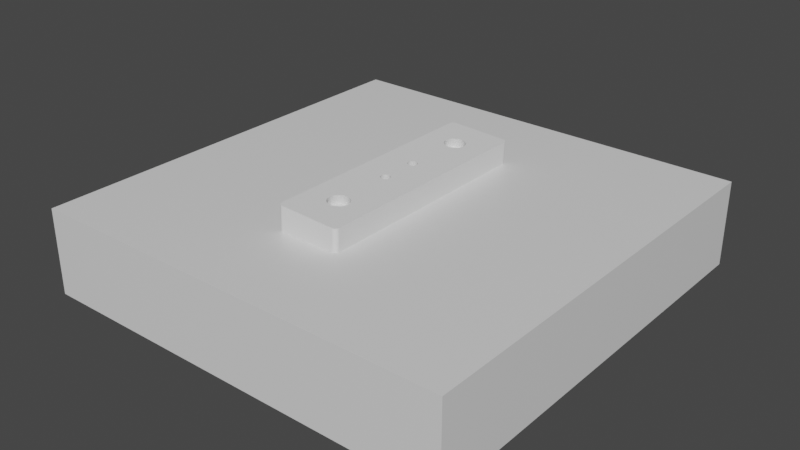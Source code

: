 # Source: K552-piece-m2.5.blend  (saved by Blender 2.93.21; exported with 4.5.12 LTS)
import bpy
from mathutils import Matrix  # noqa: F401  (used for matrix-valued properties, if any)

bpy.ops.wm.read_factory_settings(use_empty=True)
scene = bpy.context.scene
scene.name = 'Scene'

# ---- collections
col_collection = bpy.data.collections.new('Collection'); scene.collection.children.link(col_collection)

# ---- materials (node trees are filled in below, after node groups)
mat_material = bpy.data.materials.new('Material')
mat_material.alpha_threshold = 0.0
mat_material.use_transparent_shadow = False
mat_material.line_color = (0.0, 0.0, 0.0, 1.0)

# ---- material node trees
mat_material.use_nodes = True; mat_material.node_tree.nodes.clear()
_N = mat_material.node_tree.nodes; _L = mat_material.node_tree.links
n0 = _N.new('ShaderNodeOutputMaterial'); n0.name = 'Material Output'; n0.location = (300, 300)
n1 = _N.new('ShaderNodeBsdfPrincipled'); n1.name = 'Principled BSDF'; n1.location = (10, 300)
n1.distribution = 'GGX'
n1.subsurface_method = 'BURLEY'
n1.inputs[2].default_value = 0.4
n1.inputs[3].default_value = 1.45
n1.inputs[27].default_value = (0.0, 0.0, 0.0, 1.0)
n1.inputs[28].default_value = 1.0
_L.new(n1.outputs[0], n0.inputs[0])
n0.is_active_output = True

# ---- world
world_world = bpy.data.worlds.new('World'); scene.world = world_world
world_world.use_nodes = True; world_world.node_tree.nodes.clear()
_N = world_world.node_tree.nodes; _L = world_world.node_tree.links
n0 = _N.new('ShaderNodeOutputWorld'); n0.name = 'World Output'; n0.location = (300, 300)
n1 = _N.new('ShaderNodeBackground'); n1.name = 'Background'; n1.location = (10, 300)
n1.inputs[0].default_value = (0.05088, 0.05088, 0.05088, 1.0)
_L.new(n1.outputs[0], n0.inputs[0])
n0.is_active_output = True
world_world.color = (0.05088, 0.05088, 0.05088)
world_world.use_sun_shadow = False
world_world.sun_shadow_jitter_overblur = 0.0

# ---- meshes
me_cube = bpy.data.meshes.new('Cube')
me_cube.from_pydata([(1.0, 1.0, 0.0), (1.0, 1.0, -2.0), (1.0, -1.0, 0.0), (1.0, -1.0, -2.0), (-1.0, 1.0, 0.0), (-1.0, 1.0, -2.0), (-1.0, -1.0, 0.0), (-1.0, -1.0, -2.0)], [], [(0, 4, 6, 2), (3, 2, 6, 7), (7, 6, 4, 5), (5, 1, 3, 7), (1, 0, 2, 3), (5, 4, 0, 1)])
_uv = me_cube.uv_layers.new(name='UVMap')
_uv.uv.foreach_set('vector', [0.625, 0.5, 0.875, 0.5, 0.875, 0.75, 0.625, 0.75, 0.375, 0.75, 0.625, 0.75, 0.625, 1.0, 0.375, 1.0, 0.375, 0.0, 0.625, 0.0, 0.625, 0.25, 0.375, 0.25, 0.125, 0.5, 0.375, 0.5, 0.375, 0.75, 0.125, 0.75, 0.375, 0.5, 0.625, 0.5, 0.625, 0.75, 0.375, 0.75, 0.375, 0.25, 0.625, 0.25, 0.625, 0.5, 0.375, 0.5])
me_cube.materials.append(mat_material)
me_cube.use_remesh_preserve_volume = False
me_cube.use_remesh_preserve_attributes = False
me_cube.use_mirror_vertex_groups = False
me_cube.update()
me_cube_003 = bpy.data.meshes.new('Cube.003')
me_cube_003.from_pydata([(7.149, 6.95, 3.138), (7.149, -6.95, 3.138), (7.149, -6.95, -0.8617), (7.149, 6.95, -0.8617), (9.049, -6.95, -0.8617), (9.049, 6.95, -0.8617), (-0.3506, 21.04, 0.7383), (0.1371, 20.99, 0.7383), (0.6061, 20.85, 0.7383), (1.038, 20.62, 0.7383), (1.417, 20.31, 0.7383), (1.728, 19.93, 0.7383), (1.959, 19.5, 0.7383), (2.101, 19.03, 0.7383), (2.149, 18.54, 0.7383), (2.101, 18.05, 0.7383), (1.959, 17.58, 0.7383), (1.728, 17.15, 0.7383), (1.417, 16.77, 0.7383), (1.038, 16.46, 0.7383), (0.6061, 16.23, 0.7383), (0.1371, 16.09, 0.7383), (-0.3506, 16.04, 0.7383), (-0.8383, 16.09, 0.7383), (-1.307, 16.23, 0.7383), (-1.74, 16.46, 0.7383), (-2.118, 16.77, 0.7383), (-2.429, 17.15, 0.7383), (-2.66, 17.58, 0.7383), (-2.803, 18.05, 0.7383), (-2.851, 18.54, 0.7383), (-2.803, 19.03, 0.7383), (-2.66, 19.5, 0.7383), (-2.429, 19.93, 0.7383), (-2.118, 20.31, 0.7383), (-1.74, 20.62, 0.7383), (-1.307, 20.85, 0.7383), (-0.8383, 20.99, 0.7383), (-0.3506, -16.04, 0.7383), (0.1371, -16.09, 0.7383), (0.6061, -16.23, 0.7383), (1.038, -16.46, 0.7383), (1.417, -16.77, 0.7383), (1.728, -17.15, 0.7383), (1.959, -17.58, 0.7383), (2.101, -18.05, 0.7383), (2.149, -18.54, 0.7383), (2.101, -19.03, 0.7383), (1.959, -19.5, 0.7383), (1.728, -19.93, 0.7383), (1.417, -20.31, 0.7383), (1.038, -20.62, 0.7383), (0.6061, -20.85, 0.7383), (0.1371, -20.99, 0.7383), (-0.3506, -21.04, 0.7383), (-0.8383, -20.99, 0.7383), (-1.307, -20.85, 0.7383), (-1.74, -20.62, 0.7383), (-2.118, -20.31, 0.7383), (-2.429, -19.93, 0.7383), (-2.66, -19.5, 0.7383), (-2.803, -19.03, 0.7383), (-2.851, -18.54, 0.7383), (-2.803, -18.05, 0.7383), (-2.66, -17.58, 0.7383), (-2.429, -17.15, 0.7383), (-2.118, -16.77, 0.7383), (-1.74, -16.46, 0.7383), (-1.307, -16.23, 0.7383), (-0.8383, -16.09, 0.7383), (-0.3506, 20.94, -0.7117), (0.1176, 20.89, -0.7117), (0.5678, 20.76, -0.7117), (0.9828, 20.54, -0.7117), (1.346, 20.24, -0.7117), (1.645, 19.87, -0.7117), (1.867, 19.46, -0.7117), (2.003, 19.01, -0.7117), (2.049, 18.54, -0.7117), (2.003, 18.07, -0.7117), (1.867, 17.62, -0.7117), (1.645, 17.21, -0.7117), (1.346, 16.84, -0.7117), (0.9828, 16.54, -0.7117), (0.5678, 16.32, -0.7117), (0.1176, 16.19, -0.7117), (-0.3506, 16.14, -0.7117), (-0.8188, 16.19, -0.7117), (-1.269, 16.32, -0.7117), (-1.684, 16.54, -0.7117), (-2.048, 16.84, -0.7117), (-2.346, 17.21, -0.7117), (-2.568, 17.62, -0.7117), (-2.704, 18.07, -0.7117), (-2.751, 18.54, -0.7117), (-2.704, 19.01, -0.7117), (-2.568, 19.46, -0.7117), (-2.346, 19.87, -0.7117), (-2.048, 20.24, -0.7117), (-1.684, 20.54, -0.7117), (-1.269, 20.76, -0.7117), (-0.8188, 20.89, -0.7117), (-0.3506, -16.14, -0.7117), (0.1176, -16.19, -0.7117), (0.5678, -16.32, -0.7117), (0.9828, -16.54, -0.7117), (1.346, -16.84, -0.7117), (1.645, -17.21, -0.7117), (1.867, -17.62, -0.7117), (2.003, -18.07, -0.7117), (2.049, -18.54, -0.7117), (2.003, -19.01, -0.7117), (1.867, -19.46, -0.7117), (1.645, -19.87, -0.7117), (1.346, -20.24, -0.7117), (0.9828, -20.54, -0.7117), (0.5678, -20.76, -0.7117), (0.1176, -20.89, -0.7117), (-0.3506, -20.94, -0.7117), (-0.8188, -20.89, -0.7117), (-1.269, -20.76, -0.7117), (-1.684, -20.54, -0.7117), (-2.048, -20.24, -0.7117), (-2.346, -19.87, -0.7117), (-2.568, -19.46, -0.7117), (-2.704, -19.01, -0.7117), (-2.751, -18.54, -0.7117), (-2.704, -18.07, -0.7117), (-2.568, -17.62, -0.7117), (-2.346, -17.21, -0.7117), (-2.048, -16.84, -0.7117), (-1.684, -16.54, -0.7117), (-1.269, -16.32, -0.7117), (-0.8188, -16.19, -0.7117), (0.7101, 17.48, -0.7117), (0.7101, 17.48, 0.7383), (-1.822, 18.25, 0.7383), (-1.851, 18.54, 0.7383), (-1.736, 17.97, 0.7383), (-1.822, 18.83, 0.7383), (-1.598, 19.37, 0.7383), (-1.411, 17.48, 0.7383), (-1.411, 19.6, 0.7383), (0.4827, 17.29, -0.7117), (0.4827, 17.29, 0.7383), (-1.598, 17.71, 0.7383), (-1.736, 19.11, 0.7383), (0.2234, 17.15, -0.7117), (0.2234, 17.15, 0.7383), (0.8966, 17.71, 0.7383), (-0.05797, 17.07, -0.7117), (-0.05797, 17.07, 0.7383), (0.7101, 19.6, 0.7383), (0.8966, 19.37, 0.7383), (1.035, 17.97, 0.7383), (1.035, 19.11, 0.7383), (1.149, 18.54, 0.7383), (1.121, 18.25, 0.7383), (1.121, 18.83, 0.7383), (-0.3506, 17.04, -0.7117), (-0.3506, 17.04, 0.7383), (-0.6432, 17.07, -0.7117), (-0.6432, 17.07, 0.7383), (0.4827, 19.79, 0.7383), (0.2234, 19.93, 0.7383), (-0.9246, 17.15, -0.7117), (-0.9246, 17.15, 0.7383), (-1.184, 17.29, -0.7117), (-1.184, 17.29, 0.7383), (-1.184, 19.79, 0.7383), (-0.6432, 20.01, 0.7383), (-0.05797, 20.01, 0.7383), (-0.3506, 20.04, 0.7383), (-0.9246, 19.93, 0.7383), (-1.411, 17.48, -0.7117), (0.2234, 19.93, -0.7117), (0.7101, 19.6, -0.7117), (0.4827, 19.79, -0.7117), (1.035, 19.11, -0.7117), (1.149, 18.54, -0.7117), (-1.598, 17.71, -0.7117), (1.121, 18.83, -0.7117), (1.035, 17.97, -0.7117), (1.121, 18.25, -0.7117), (0.8966, 19.37, -0.7117), (-1.736, 17.97, -0.7117), (-0.05797, 20.01, -0.7117), (-1.822, 18.25, -0.7117), (-0.3506, 20.04, -0.7117), (0.8966, 17.71, -0.7117), (-1.851, 18.54, -0.7117), (-1.822, 18.83, -0.7117), (-0.6432, 20.01, -0.7117), (-1.736, 19.11, -0.7117), (-1.598, 19.37, -0.7117), (-1.411, 19.6, -0.7117), (-0.9246, 19.93, -0.7117), (-1.184, 19.79, -0.7117), (0.7101, -19.6, -0.7117), (0.7101, -19.6, 0.7383), (-1.822, -18.83, 0.7383), (-1.851, -18.54, 0.7383), (-1.736, -19.11, 0.7383), (-1.822, -18.25, 0.7383), (-1.598, -17.71, 0.7383), (-1.411, -19.6, 0.7383), (-1.411, -17.48, 0.7383), (-1.598, -19.37, 0.7383), (0.4827, -19.79, -0.7117), (0.4827, -19.79, 0.7383), (-1.736, -17.97, 0.7383), (0.2234, -19.93, -0.7117), (0.2234, -19.93, 0.7383), (0.8966, -19.37, 0.7383), (0.7101, -17.48, 0.7383), (0.8966, -17.71, 0.7383), (1.035, -19.11, 0.7383), (1.035, -17.97, 0.7383), (1.149, -18.54, 0.7383), (1.121, -18.83, 0.7383), (1.121, -18.25, 0.7383), (-0.05797, -20.01, -0.7117), (-0.05797, -20.01, 0.7383), (-0.3506, -20.04, -0.7117), (-0.3506, -20.04, 0.7383), (-0.6432, -20.01, 0.7383), (0.4827, -17.29, 0.7383), (0.2234, -17.15, 0.7383), (-0.6432, -20.01, -0.7117), (-0.9246, -19.93, -0.7117), (-0.9246, -19.93, 0.7383), (-1.184, -19.79, 0.7383), (-1.184, -17.29, 0.7383), (-0.6432, -17.07, 0.7383), (-0.05797, -17.07, 0.7383), (-0.3506, -17.04, 0.7383), (-0.9246, -17.15, 0.7383), (-1.184, -19.79, -0.7117), (0.2234, -17.15, -0.7117), (0.7101, -17.48, -0.7117), (-1.411, -19.6, -0.7117), (0.4827, -17.29, -0.7117), (1.035, -17.97, -0.7117), (1.149, -18.54, -0.7117), (1.121, -18.25, -0.7117), (1.035, -19.11, -0.7117), (1.121, -18.83, -0.7117), (0.8966, -17.71, -0.7117), (-1.598, -19.37, -0.7117), (-0.05797, -17.07, -0.7117), (-1.736, -19.11, -0.7117), (-0.3506, -17.04, -0.7117), (0.8966, -19.37, -0.7117), (-1.822, -18.83, -0.7117), (-1.851, -18.54, -0.7117), (-0.6432, -17.07, -0.7117), (-1.822, -18.25, -0.7117), (-1.736, -17.97, -0.7117), (-1.411, -17.48, -0.7117), (-1.598, -17.71, -0.7117), (-0.9246, -17.15, -0.7117), (-1.184, -17.29, -0.7117), (-1.233, 4.174, 0.6883), (-1.251, 4.35, 0.6883), (-1.233, 4.526, 0.6883), (-1.233, -4.526, 0.6883), (-1.251, -4.35, 0.6883), (-1.233, -4.174, 0.6883), (-7.851, 26.41, 2.536), (2.887, -16.38, 2.968), (3.483, 17.78, 2.991), (-4.0, 17.81, 2.691), (-2.439, -21.67, 2.754), (7.139, -26.09, 3.138), (3.255, -17.05, 2.982), (3.255, 17.05, 2.982), (-0.3506, 22.35, 2.838), (-2.999, -21.19, 2.731), (-4.069, 18.54, 2.688), (-6.472, -27.5, 2.592), (0.3967, 22.3, 2.868), (2.887, 16.38, 2.968), (3.483, -17.78, 2.991), (-4.0, 19.27, 2.691), (-3.455, -20.61, 2.713), (1.122, 22.1, 2.897), (2.394, 15.8, 2.948), (3.56, -18.54, 2.995), (-3.793, 19.97, 2.699), (-3.793, -19.97, 2.699), (1.797, 21.75, 2.924), (1.797, 15.33, 2.924), (3.483, -19.3, 2.991), (-3.455, 20.61, 2.713), (-4.0, -19.27, 2.691), (2.394, 21.28, 2.948), (1.122, 14.98, 2.897), (3.255, -20.03, 2.982), (-2.999, 21.19, 2.731), (-4.069, -18.54, 2.688), (2.887, 20.7, 2.968), (0.3967, 14.78, 2.868), (-2.439, 21.67, 2.754), (2.887, -20.7, 2.968), (-4.0, -17.81, 2.691), (3.255, 20.03, 2.982), (-1.796, 22.03, 2.78), (2.394, -21.28, 2.948), (-0.3506, 14.73, 2.838), (-3.793, -17.11, 2.699), (3.483, 19.3, 2.991), (-1.091, 22.26, 2.808), (1.797, -21.75, 2.924), (-1.091, 14.82, 2.808), (-3.455, -16.47, 2.713), (3.56, 18.54, 2.995), (1.122, -22.1, 2.897), (-1.796, 15.05, 2.78), (-0.3506, -14.73, 2.838), (-2.999, -15.89, 2.731), (-2.439, 15.41, 2.754), (0.3967, -14.78, 2.868), (0.3967, -22.3, 2.868), (-2.439, -15.41, 2.754), (1.122, -14.98, 2.897), (-2.999, 15.89, 2.731), (-1.796, -15.05, 2.78), (-0.3506, -22.35, 2.838), (1.797, -15.33, 2.924), (-3.455, 16.47, 2.713), (-1.091, -14.82, 2.808), (-1.091, -22.26, 2.808), (2.394, -15.8, 2.948), (-3.793, 17.11, 2.699), (-1.796, -22.03, 2.78), (-7.851, -26.5, 2.536), (-6.851, -27.5, 2.576), (-7.838, -26.66, 2.537), (-7.802, -26.81, 2.538), (-7.742, -26.95, 2.541), (-7.66, -27.09, 2.544), (-7.558, -27.21, 2.548), (-7.438, -27.31, 2.553), (-7.305, -27.39, 2.558), (-7.16, -27.45, 2.564), (-7.007, -27.49, 2.57), (-6.851, 27.5, 2.576), (-7.851, 26.5, 2.536), (-7.007, 27.49, 2.57), (-7.16, 27.45, 2.564), (-7.305, 27.39, 2.558), (-7.438, 27.31, 2.553), (-7.558, 27.21, 2.548), (-7.66, 27.09, 2.544), (-7.742, 26.95, 2.541), (-7.802, 26.81, 2.538), (-7.838, 26.66, 2.537), (7.141, 26.48, 3.138), (6.14, 27.48, 3.098), (6.532, 26.69, 3.114), (7.14, 26.48, 3.138), (7.128, 26.64, 3.138), (7.092, 26.79, 3.136), (7.031, 26.94, 3.134), (6.949, 27.07, 3.131), (6.847, 27.19, 3.127), (6.728, 27.29, 3.122), (6.594, 27.37, 3.116), (6.449, 27.43, 3.111), (6.297, 27.47, 3.104), (6.142, -27.49, 3.098), (7.142, -26.49, 3.138), (7.14, -26.49, 3.138), (6.298, -27.48, 3.104), (6.451, -27.44, 3.111), (6.596, -27.38, 3.116), (6.729, -27.3, 3.122), (6.849, -27.2, 3.127), (6.951, -27.08, 3.131), (7.033, -26.95, 3.134), (7.093, -26.8, 3.136), (7.129, -26.65, 3.138), (8.347, 6.95, 3.138), (8.948, 6.95, 2.89), (8.406, 6.95, 3.135), (8.468, 6.95, 3.126), (8.534, 6.95, 3.111), (8.602, 6.95, 3.091), (8.669, 6.95, 3.065), (8.735, 6.95, 3.036), (8.797, 6.95, 3.002), (8.854, 6.95, 2.966), (8.905, 6.95, 2.928), (8.948, -6.95, 2.89), (8.347, -6.95, 3.138), (8.905, -6.95, 2.928), (8.854, -6.95, 2.966), (8.797, -6.95, 3.002), (8.735, -6.95, 3.036), (8.669, -6.95, 3.065), (8.602, -6.95, 3.091), (8.534, -6.95, 3.111), (8.468, -6.95, 3.126), (8.406, -6.95, 3.135), (9.049, 6.95, 2.436), (8.964, 6.95, 2.869), (8.979, 6.95, 2.841), (8.994, 6.95, 2.805), (9.008, 6.95, 2.763), (9.02, 6.95, 2.715), (9.03, 6.95, 2.662), (9.038, 6.95, 2.607), (9.044, 6.95, 2.55), (9.048, 6.95, 2.492), (9.049, -6.95, 2.436), (9.048, -6.95, 2.492), (9.044, -6.95, 2.55), (9.038, -6.95, 2.607), (9.03, -6.95, 2.662), (9.02, -6.95, 2.715), (9.008, -6.95, 2.763), (8.994, -6.95, 2.805), (8.979, -6.95, 2.841), (8.964, -6.95, 2.869), (-6.851, 27.5, -2.716), (-1.269, 16.32, -2.716), (6.149, 27.5, -2.716), (-1.269, -16.32, -2.716), (2.003, -19.01, -2.716), (-2.048, 16.84, -2.716), (7.149, -25.54, -2.716), (-1.684, 16.54, -2.716), (2.049, -18.54, -2.716), (7.149, -26.5, -2.716), (-1.684, -16.54, -2.716), (-6.851, -27.5, -2.716), (6.306, 27.49, -2.716), (7.149, 26.5, -2.716), (-2.346, 17.21, -2.716), (-0.8188, -16.19, -2.716), (1.867, -19.46, -2.716), (-7.007, -27.49, -2.716), (-1.233, 4.174, -2.716), (7.149, 24.86, -2.716), (7.149, 22.39, -2.716), (6.458, 27.45, -2.716), (-2.568, 17.62, -2.716), (1.645, -19.87, -2.716), (-1.251, 4.35, -2.716), (-7.16, -27.45, -2.716), (-0.3506, -16.14, -2.716), (-0.3719, -16.14, -2.716), (0.1176, 20.89, -2.716), (6.603, 27.39, -2.716), (-2.704, 18.07, -2.716), (-0.3506, 20.94, -2.716), (-1.233, 4.526, -2.716), (1.346, -20.24, -2.716), (0.5678, 20.76, -2.716), (-7.305, -27.39, -2.716), (6.737, 27.31, -2.716), (-2.751, 18.54, -2.716), (0.9828, 20.54, -2.716), (0.9828, -20.54, -2.716), (-7.438, -27.31, -2.716), (6.856, 27.21, -2.716), (-2.704, 19.01, -2.716), (1.346, 20.24, -2.716), (0.5678, -20.76, -2.716), (-7.558, -27.21, -2.716), (-2.568, 19.46, -2.716), (6.958, 27.09, -2.716), (1.645, 19.87, -2.716), (-2.346, 19.87, -2.716), (0.1176, -20.89, -2.716), (-7.66, -27.09, -2.716), (7.04, 26.95, -2.716), (1.857, 19.48, -2.716), (1.867, 19.46, -2.716), (-2.048, 20.24, -2.716), (-0.3506, -20.94, -2.716), (-7.742, -26.95, -2.716), (2.003, 19.01, -2.716), (7.1, 26.81, -2.716), (-1.684, 20.54, -2.716), (-0.8188, -20.89, -2.716), (-7.802, -26.81, -2.716), (2.049, 18.54, -2.716), (7.137, 26.66, -2.716), (-1.269, 20.76, -2.716), (-7.838, -26.66, -2.716), (2.003, 18.07, -2.716), (-1.269, -20.76, -2.716), (-1.233, -4.526, -2.716), (-0.8188, 20.89, -2.716), (1.867, 17.62, -2.716), (-7.851, -26.5, -2.716), (-1.684, -20.54, -2.716), (-7.851, 26.5, -2.716), (-1.251, -4.35, -2.716), (1.645, 17.21, -2.716), (7.137, -26.66, -2.716), (-7.838, 26.66, -2.716), (-1.233, -4.174, -2.716), (1.346, 16.84, -2.716), (0.1176, -16.19, -2.716), (-2.048, -20.24, -2.716), (7.1, -26.81, -2.716), (-7.802, 26.81, -2.716), (0.9828, 16.54, -2.716), (0.5678, -16.32, -2.716), (-2.346, -19.87, -2.716), (7.04, -26.95, -2.716), (0.5678, 16.32, -2.716), (-7.742, 26.95, -2.716), (0.9828, -16.54, -2.716), (-2.568, -19.46, -2.716), (0.1176, 16.19, -2.716), (6.958, -27.09, -2.716), (-7.66, 27.09, -2.716), (1.346, -16.84, -2.716), (-2.704, -19.01, -2.716), (-0.3293, 16.14, -2.716), (-0.3506, 16.14, -2.716), (6.856, -27.21, -2.716), (1.645, -17.21, -2.716), (-7.558, 27.21, -2.716), (-0.8188, 16.19, -2.716), (-2.751, -18.54, -2.716), (6.737, -27.31, -2.716), (1.867, -17.62, -2.716), (-7.438, 27.31, -2.716), (-2.704, -18.07, -2.716), (2.003, -18.07, -2.716), (6.603, -27.39, -2.716), (-7.305, 27.39, -2.716), (-2.568, -17.62, -2.716), (6.458, -27.45, -2.716), (-7.16, 27.45, -2.716), (-2.346, -17.21, -2.716), (6.306, -27.49, -2.716), (-7.007, 27.49, -2.716), (-2.048, -16.84, -2.716), (6.149, -27.5, -2.716), (-7.851, -22.61, -2.716), (-0.1467, 5.45, 0.8421), (-0.3613, 5.429, 0.8421), (-0.5677, 5.366, 0.8421), (-0.7579, 5.265, 0.8421), (-0.9246, 5.128, 0.8421), (-1.061, 4.961, 0.8421), (-1.163, 4.771, 0.8421), (-1.226, 4.565, 0.8421), (-1.247, 4.35, 0.8421), (-1.226, 4.135, 0.8421), (-1.163, 3.929, 0.8421), (-1.061, 3.739, 0.8421), (-0.9246, 3.572, 0.8421), (-0.7579, 3.435, 0.8421), (-0.5677, 3.334, 0.8421), (-0.3613, 3.271, 0.8421), (-0.1467, 3.25, 0.8421), (0.06785, 3.271, 0.8421), (0.2742, 3.334, 0.8421), (0.4644, 3.435, 0.8421), (0.6311, 3.572, 0.8421), (0.7679, 3.739, 0.8421), (0.8695, 3.929, 0.8421), (0.9321, 4.135, 0.8421), (0.9533, 4.35, 0.8421), (0.9321, 4.565, 0.8421), (0.8695, 4.771, 0.8421), (0.7679, 4.961, 0.8421), (0.6311, 5.128, 0.8421), (0.4644, 5.265, 0.8421), (0.2742, 5.366, 0.8421), (0.06785, 5.429, 0.8421), (-1.061, 3.739, -2.716), (0.2742, 3.334, -2.716), (-0.9246, 3.572, -2.716), (-1.228, 4.156, 0.6883), (-1.228, 4.156, -2.716), (-1.163, 3.929, -2.716), (-1.228, 4.544, 0.6883), (-0.7579, 3.435, -2.716), (-1.228, 4.544, -2.716), (0.7679, 3.739, -2.716), (0.6311, 3.572, -2.716), (0.9533, 4.35, -2.716), (-0.3613, 3.271, -2.716), (0.9321, 4.565, -2.716), (0.9321, 4.135, -2.716), (0.8695, 4.771, -2.716), (0.8695, 3.929, -2.716), (-0.5677, 3.334, -2.716), (-0.3613, 5.429, -2.716), (-0.3553, 5.429, -2.716), (0.7679, 4.961, -2.716), (-0.5677, 5.366, -2.716), (-1.247, 4.35, 0.6883), (-0.1467, 3.25, -2.716), (0.6311, 5.128, -2.716), (0.4644, 5.265, -2.716), (0.06785, 3.271, -2.716), (-1.226, 4.135, -2.716), (-1.226, 4.565, -2.716), (0.2742, 5.366, -2.716), (0.4644, 3.435, -2.716), (-1.163, 4.771, -2.716), (0.06785, 5.429, -2.716), (-1.061, 4.961, -2.716), (-0.3503, 5.43, -2.716), (-0.9246, 5.128, -2.716), (-0.1467, 5.45, -2.716), (-0.7579, 5.265, -2.716), (-0.1467, -3.25, 0.8421), (-0.3613, -3.271, 0.8421), (-0.5677, -3.334, 0.8421), (-0.7579, -3.435, 0.8421), (-0.9246, -3.572, 0.8421), (-1.061, -3.739, 0.8421), (-1.163, -3.929, 0.8421), (-1.226, -4.135, 0.8421), (-1.247, -4.35, 0.8421), (-1.226, -4.565, 0.8421), (-1.163, -4.771, 0.8421), (-1.061, -4.961, 0.8421), (-0.9246, -5.128, 0.8421), (-0.7579, -5.265, 0.8421), (-0.5677, -5.366, 0.8421), (-0.3613, -5.429, 0.8421), (-0.1467, -5.45, 0.8421), (0.06785, -5.429, 0.8421), (0.2742, -5.366, 0.8421), (0.4644, -5.265, 0.8421), (0.6311, -5.128, 0.8421), (0.7679, -4.961, 0.8421), (0.8695, -4.771, 0.8421), (0.9321, -4.565, 0.8421), (0.9533, -4.35, 0.8421), (0.9321, -4.135, 0.8421), (0.8695, -3.929, 0.8421), (0.7679, -3.739, 0.8421), (0.6311, -3.572, 0.8421), (0.4644, -3.435, 0.8421), (0.2742, -3.334, 0.8421), (0.06785, -3.271, 0.8421), (-1.061, -4.961, -2.716), (-1.228, -4.544, 0.6883), (-1.061, -3.739, -2.716), (-1.228, -4.544, -2.716), (0.2742, -5.366, -2.716), (-0.9246, -5.128, -2.716), (-1.228, -4.156, 0.6883), (-1.163, -3.929, -2.716), (-1.228, -4.156, -2.716), (-0.7579, -5.265, -2.716), (0.4644, -5.265, -2.716), (-0.7579, -3.435, -2.716), (-0.5677, -5.366, -2.716), (-0.3613, -5.429, -2.716), (-0.3557, -5.429, -2.716), (0.6311, -5.128, -2.716), (-1.247, -4.35, 0.6883), (-0.3506, -5.43, -2.716), (-0.5677, -3.334, -2.716), (-0.1467, -5.45, -2.716), (-1.226, -4.135, -2.716), (-0.9246, -3.572, -2.716), (0.6311, -3.572, -2.716), (0.7679, -4.961, -2.716), (0.8695, -3.929, -2.716), (0.7679, -3.739, -2.716), (0.9321, -4.135, -2.716), (0.9533, -4.35, -2.716), (0.9321, -4.565, -2.716), (0.06785, -5.429, -2.716), (0.8695, -4.771, -2.716), (-0.3613, -3.271, -2.716), (-1.163, -4.771, -2.716), (-0.1467, -3.25, -2.716), (-1.226, -4.565, -2.716), (0.06785, -3.271, -2.716), (0.4644, -3.435, -2.716), (0.2742, -3.334, -2.716)], [], [(347, 268, 298, 302, 306, 311, 276, 280, 285, 290, 295, 359, 358, 346, 348, 349, 350, 351, 352, 353, 354, 355, 356), (346, 358, 426, 424), (357, 0, 3, 2, 1, 371, 433, 430, 444, 443, 437), (371, 1, 0, 357, 360, 273, 372), (273, 307, 312, 316, 322, 327, 331, 334, 272, 279, 370, 372), (336, 279, 272, 277, 284, 289, 294, 299, 304, 309, 314, 319, 323, 326, 330, 318, 321, 324, 328, 332, 269, 274, 282, 287, 292, 297, 303, 307, 273, 360, 359, 295, 300, 305, 310, 315, 270, 275, 281, 286, 291, 296, 301, 308, 313, 317, 320, 325, 329, 333, 271, 278, 283, 288, 293, 298, 268, 335, 337, 338, 339, 340, 341, 342, 343, 344, 345), (2, 3, 5, 4), (0, 1, 394, 382), (414, 4, 5, 404), (276, 6, 7, 280), (280, 7, 8, 285), (8, 9, 290, 285), (9, 10, 295, 290), (295, 10, 11, 300), (300, 11, 12, 305), (12, 13, 310, 305), (13, 14, 315, 310), (14, 15, 270, 315), (15, 16, 275, 270), (275, 16, 17, 281), (281, 17, 18, 286), (286, 18, 19, 291), (291, 19, 20, 296), (20, 21, 301, 296), (21, 22, 308, 301), (22, 23, 313, 308), (23, 24, 317, 313), (24, 25, 320, 317), (320, 25, 26, 325), (26, 27, 329, 325), (27, 28, 333, 329), (28, 29, 271, 333), (29, 30, 278, 271), (278, 30, 31, 283), (283, 31, 32, 288), (32, 33, 293, 288), (33, 34, 298, 293), (34, 35, 302, 298), (35, 36, 306, 302), (36, 37, 311, 306), (37, 6, 276, 311), (14, 13, 12, 11, 10, 9, 8, 7, 6, 37, 36, 35, 34, 33, 32, 31, 30, 29, 28, 27, 145, 138, 136, 137, 139, 146, 140, 142, 169, 173, 170, 172, 171, 164, 163, 152, 153, 155, 158, 156), (141, 145, 27, 26, 25, 24, 23, 22, 21, 20, 19, 18, 17, 16, 15, 14, 156, 157, 154, 149, 135, 144, 148, 151, 160, 162, 166, 168), (318, 38, 39, 321), (321, 39, 40, 324), (40, 41, 328, 324), (41, 42, 332, 328), (332, 42, 43, 269), (269, 43, 44, 274), (44, 45, 282, 274), (45, 46, 287, 282), (46, 47, 292, 287), (47, 48, 297, 292), (297, 48, 49, 303), (303, 49, 50, 307), (307, 50, 51, 312), (312, 51, 52, 316), (52, 53, 322, 316), (53, 54, 327, 322), (54, 55, 331, 327), (55, 56, 334, 331), (334, 56, 57, 272), (272, 57, 58, 277), (58, 59, 284, 277), (59, 60, 289, 284), (60, 61, 294, 289), (61, 62, 299, 294), (299, 62, 63, 304), (304, 63, 64, 309), (64, 65, 314, 309), (65, 66, 319, 314), (66, 67, 323, 319), (67, 68, 326, 323), (68, 69, 330, 326), (69, 38, 318, 330), (46, 45, 44, 43, 42, 41, 40, 39, 38, 69, 68, 67, 66, 65, 64, 63, 62, 61, 60, 59, 207, 202, 200, 201, 203, 210, 204, 206, 232, 236, 233, 235, 234, 227, 226, 214, 215, 217, 220, 218), (205, 207, 59, 58, 57, 56, 55, 54, 53, 52, 51, 50, 49, 48, 47, 46, 218, 219, 216, 213, 199, 209, 212, 222, 224, 225, 230, 231), (452, 71, 70, 455), (458, 72, 71, 452), (462, 73, 72, 458), (467, 74, 73, 462), (472, 75, 74, 467), (76, 75, 472, 477, 478), (482, 77, 76, 478), (487, 78, 77, 482), (491, 79, 78, 487), (495, 80, 79, 491), (500, 81, 80, 495), (504, 82, 81, 500), (509, 83, 82, 504), (513, 84, 83, 509), (517, 85, 84, 513), (86, 85, 517, 522, 523), (527, 87, 86, 523), (425, 88, 87, 527), (431, 89, 88, 425), (429, 90, 89, 431), (438, 91, 90, 429), (446, 92, 91, 438), (454, 93, 92, 446), (461, 94, 93, 454), (466, 95, 94, 461), (470, 96, 95, 466), (473, 97, 96, 470), (479, 98, 97, 473), (484, 99, 98, 479), (489, 100, 99, 484), (186, 188, 70, 71, 72, 73, 74, 75, 76, 77, 78, 79, 80, 81, 82, 83, 84, 85, 86, 87, 88, 89, 90, 91, 92, 93, 94, 95, 96, 193, 191, 190, 187, 185, 180, 174, 167, 165, 161, 159, 150, 147, 143, 134, 189, 182, 183, 179, 181, 178, 184, 176, 177, 175), (97, 98, 99, 100, 101, 70, 188, 192, 196, 197, 195, 194, 193, 96), (494, 101, 100, 489), (455, 70, 101, 494), (505, 103, 102, 450), (510, 104, 103, 505), (515, 105, 104, 510), (520, 106, 105, 515), (525, 107, 106, 520), (530, 108, 107, 525), (533, 109, 108, 530), (432, 110, 109, 533), (428, 111, 110, 432), (440, 112, 111, 428), (447, 113, 112, 440), (457, 114, 113, 447), (463, 115, 114, 457), (468, 116, 115, 463), (474, 117, 116, 468), (480, 118, 117, 474), (485, 119, 118, 480), (492, 120, 119, 485), (497, 121, 120, 492), (506, 122, 121, 497), (511, 123, 122, 506), (516, 124, 123, 511), (521, 125, 124, 516), (528, 126, 125, 521), (532, 127, 126, 528), (536, 128, 127, 532), (539, 129, 128, 536), (542, 130, 129, 539), (434, 131, 130, 542), (427, 132, 131, 434), (249, 251, 102, 103, 104, 105, 106, 107, 108, 109, 110, 111, 112, 113, 114, 115, 116, 117, 118, 119, 120, 121, 122, 123, 124, 125, 126, 127, 128, 257, 256, 254, 253, 250, 248, 240, 237, 229, 228, 223, 221, 211, 208, 198, 252, 245, 246, 243, 244, 242, 247, 239, 241, 238), (129, 130, 131, 132, 133, 102, 251, 255, 260, 261, 258, 259, 257, 128), (439, 133, 132, 427), (451, 450, 102, 133, 439), (186, 171, 172, 188), (175, 164, 171, 186), (177, 163, 164, 175), (176, 152, 163, 177), (153, 152, 176, 184), (155, 153, 184, 178), (158, 155, 178, 181), (156, 158, 181, 179), (157, 156, 179, 183), (154, 157, 183, 182), (149, 154, 182, 189), (134, 135, 149, 189), (135, 134, 143, 144), (144, 143, 147, 148), (148, 147, 150, 151), (151, 150, 159, 160), (160, 159, 161, 162), (166, 162, 161, 165), (166, 165, 167, 168), (141, 168, 167, 174), (180, 145, 141, 174), (185, 138, 145, 180), (187, 136, 138, 185), (190, 137, 136, 187), (191, 139, 137, 190), (193, 146, 139, 191), (194, 140, 146, 193), (195, 142, 140, 194), (197, 169, 142, 195), (196, 173, 169, 197), (192, 170, 173, 196), (188, 172, 170, 192), (249, 234, 235, 251), (238, 227, 234, 249), (241, 226, 227, 238), (239, 214, 226, 241), (215, 214, 239, 247), (217, 215, 247, 242), (220, 217, 242, 244), (218, 220, 244, 243), (219, 218, 243, 246), (216, 219, 246, 245), (213, 216, 245, 252), (198, 199, 213, 252), (199, 198, 208, 209), (209, 208, 211, 212), (212, 211, 221, 222), (222, 221, 223, 224), (225, 224, 223, 228), (230, 225, 228, 229), (231, 230, 229, 237), (205, 231, 237, 240), (248, 207, 205, 240), (250, 202, 207, 248), (253, 200, 202, 250), (254, 201, 200, 253), (256, 203, 201, 254), (257, 210, 203, 256), (259, 204, 210, 257), (258, 206, 204, 259), (261, 232, 206, 258), (260, 236, 232, 261), (255, 233, 236, 260), (251, 235, 233, 255), (581, 442, 262, 580), (448, 263, 262, 442), (456, 264, 263, 448), (583, 264, 456, 585), (599, 580, 262, 263, 264, 583), (650, 493, 265, 648), (499, 266, 265, 493), (503, 267, 266, 499), (653, 267, 503, 655), (648, 265, 266, 267, 653, 663), (435, 336, 345, 441), (441, 345, 344, 449), (449, 344, 343, 459), (459, 343, 342, 464), (464, 342, 341, 469), (340, 475, 469, 341), (475, 340, 339, 481), (481, 339, 338, 486), (486, 338, 337, 490), (490, 337, 335, 496), (498, 347, 356, 502), (356, 355, 508, 502), (355, 354, 514, 508), (354, 353, 519, 514), (353, 352, 526, 519), (526, 352, 351, 531), (531, 351, 350, 535), (535, 350, 349, 538), (538, 349, 348, 541), (541, 348, 346, 424), (335, 268, 347, 498, 544, 496), (369, 358, 359, 360, 357, 361, 362, 363, 364, 365, 366, 367, 368), (358, 369, 436, 426), (369, 368, 445, 436), (368, 367, 453, 445), (367, 366, 460, 453), (366, 365, 465, 460), (465, 365, 364, 471), (471, 364, 363, 476), (476, 363, 362, 483), (483, 362, 361, 488), (488, 361, 357, 437), (370, 373, 372), (373, 374, 372), (374, 375, 372), (375, 376, 372), (376, 377, 372), (377, 378, 372), (378, 379, 372), (379, 380, 372), (380, 381, 372), (381, 371, 372), (433, 371, 381, 501), (501, 381, 380, 507), (507, 380, 379, 512), (512, 379, 378, 518), (518, 378, 377, 524), (377, 376, 529, 524), (376, 375, 534, 529), (375, 374, 537, 534), (374, 373, 540, 537), (373, 370, 543, 540), (370, 279, 336, 435, 543), (382, 394, 403, 384), (384, 403, 402, 385), (385, 402, 401, 386), (386, 401, 400, 387), (387, 400, 399, 388), (388, 399, 398, 389), (389, 398, 397, 390), (390, 397, 396, 391), (391, 396, 395, 392), (392, 395, 393, 383), (423, 393, 395, 396, 397, 398, 399, 400, 401, 402, 403, 394, 1, 2, 4, 414, 415, 416, 417, 418, 419, 420, 421, 422), (383, 393, 423, 405), (405, 423, 422, 406), (406, 422, 421, 407), (407, 421, 420, 408), (408, 420, 419, 409), (409, 419, 418, 410), (410, 418, 417, 411), (411, 417, 416, 412), (412, 416, 415, 413), (413, 415, 414, 404), (5, 3, 0, 382, 384, 385, 386, 387, 388, 389, 390, 391, 392, 383, 405, 406, 407, 408, 409, 410, 411, 412, 413, 404), (503, 499, 493, 650, 681, 679, 647, 652, 656, 659, 660, 661, 451, 439, 427, 434, 542, 539, 536, 532, 528, 521, 516, 511, 544, 498, 502, 508, 514, 519, 526, 531, 535, 538, 541, 424, 426, 436, 445, 453, 460, 465, 471, 476, 483, 488, 437, 443, 462, 458, 452, 455, 494, 489, 484, 479, 473, 470, 466, 461, 454, 446, 438, 429, 431, 425, 527, 523, 596, 595, 598, 614, 612, 610, 608, 605, 585, 456, 448, 442, 581, 604, 582, 577, 579, 584, 594, 589, 600, 603, 578, 607, 587, 586, 593, 591, 588, 590, 592, 597, 601, 602, 606, 609, 613, 611, 522, 517, 513, 509, 504, 500, 495, 491, 487, 482, 478, 477, 444, 430, 457, 447, 440, 428, 432, 533, 530, 525, 520, 515, 510, 505, 450, 664, 666, 676, 651, 657, 662, 670, 677, 675, 674, 673, 671, 672, 669, 683, 684, 682, 680, 678, 665, 658, 668, 649, 654, 667, 655), (444, 477, 472, 467, 462, 443), (596, 523, 522, 611), (506, 497, 492, 485, 480, 474, 468, 463, 457, 430, 433, 501, 507, 512, 518, 524, 529, 534, 537, 540, 543, 435, 441, 449, 459, 464, 469, 475, 481, 486, 490, 496, 544, 511), (450, 451, 661, 664), (545, 546, 595, 596, 611, 613), (595, 546, 547, 598), (547, 548, 614, 598), (548, 549, 612, 614), (612, 549, 550, 610), (610, 550, 551, 608), (608, 551, 552, 605), (605, 552, 553, 599, 583, 585), (580, 599, 553, 554, 604, 581), (604, 554, 555, 582), (582, 555, 556, 577), (577, 556, 557, 579), (557, 558, 584, 579), (558, 559, 594, 584), (559, 560, 589, 594), (560, 561, 600, 589), (561, 562, 603, 600), (562, 563, 578, 603), (563, 564, 607, 578), (564, 565, 587, 607), (587, 565, 566, 586), (586, 566, 567, 593), (593, 567, 568, 591), (591, 568, 569, 588), (588, 569, 570, 590), (590, 570, 571, 592), (571, 572, 597, 592), (572, 573, 601, 597), (601, 573, 574, 602), (574, 575, 606, 602), (575, 576, 609, 606), (576, 545, 613, 609), (570, 569, 568, 567, 566, 565, 564, 563, 562, 561, 560, 559, 558, 557, 556, 555, 554, 553, 552, 551, 550, 549, 548, 547, 546, 545, 576, 575, 574, 573, 572, 571), (615, 616, 678, 680), (678, 616, 617, 665), (617, 618, 658, 665), (618, 619, 668, 658), (668, 619, 620, 649), (649, 620, 621, 654), (654, 621, 622, 667), (667, 622, 623, 663, 653, 655), (663, 623, 624, 681, 650, 648), (681, 624, 625, 679), (679, 625, 626, 647), (647, 626, 627, 652), (627, 628, 656, 652), (628, 629, 659, 656), (629, 630, 660, 659), (630, 631, 666, 664, 661, 660), (631, 632, 676, 666), (632, 633, 651, 676), (633, 634, 657, 651), (634, 635, 662, 657), (635, 636, 670, 662), (670, 636, 637, 677), (677, 637, 638, 675), (675, 638, 639, 674), (674, 639, 640, 673), (673, 640, 641, 671), (671, 641, 642, 672), (672, 642, 643, 669), (643, 644, 683, 669), (644, 645, 684, 683), (645, 646, 682, 684), (646, 615, 680, 682), (642, 641, 640, 639, 638, 637, 636, 635, 634, 633, 632, 631, 630, 629, 628, 627, 626, 625, 624, 623, 622, 621, 620, 619, 618, 617, 616, 615, 646, 645, 644, 643)])
_uv = me_cube_003.uv_layers.new(name='UVMap')
_uv.uv.foreach_set('vector', [0.1557, 0.5304, 0.1557, 0.5307, 0.2164, 0.5493, 0.2234, 0.5476, 0.2314, 0.5463, 0.2402, 0.5455, 0.2495, 0.5452, 0.2588, 0.5454, 0.2679, 0.5461, 0.2764, 0.5473, 0.2838, 0.549, 0.3356, 0.5296, 0.3307, 0.5268, 0.1682, 0.5268, 0.1662, 0.5268, 0.1643, 0.527, 0.1625, 0.5272, 0.1608, 0.5275, 0.1593, 0.5278, 0.1581, 0.5283, 0.157, 0.5287, 0.1563, 0.5293, 0.1558, 0.5298, 0.6014, 0.2667, 0.6233, 0.4833, 0.379, 0.4833, 0.379, 0.2667, 0.625, 0.5045, 0.625, 0.5934, 0.4569, 0.5934, 0.4569, 0.6566, 0.625, 0.6566, 0.625, 0.7455, 0.379, 0.7455, 0.379, 0.7411, 0.379, 0.5232, 0.379, 0.512, 0.379, 0.5045, 0.625, 0.7455, 0.625, 0.6566, 0.625, 0.5934, 0.6252, 0.5047, 0.6252, 0.5047, 0.6252, 0.7436, 0.6251, 0.7454, 0.3432, 0.7182, 0.2838, 0.701, 0.2764, 0.7027, 0.2679, 0.7039, 0.2588, 0.7046, 0.2495, 0.7048, 0.2402, 0.7045, 0.2314, 0.7037, 0.2234, 0.7024, 0.1729, 0.7232, 0.3307, 0.7232, 0.3432, 0.7196, 0.1682, 0.7232, 0.1729, 0.7232, 0.2234, 0.7024, 0.2164, 0.7007, 0.2107, 0.6986, 0.2064, 0.6963, 0.2038, 0.6938, 0.203, 0.6912, 0.2038, 0.6886, 0.2064, 0.6861, 0.2107, 0.6838, 0.2164, 0.6818, 0.2234, 0.6801, 0.2314, 0.6788, 0.2402, 0.6779, 0.2495, 0.6776, 0.2588, 0.6778, 0.2679, 0.6785, 0.2764, 0.6797, 0.2838, 0.6814, 0.29, 0.6835, 0.2946, 0.6859, 0.2975, 0.6885, 0.2984, 0.6912, 0.2975, 0.6939, 0.2946, 0.6965, 0.29, 0.6989, 0.2838, 0.701, 0.3432, 0.7182, 0.3432, 0.5305, 0.3356, 0.5297, 0.2838, 0.549, 0.29, 0.5511, 0.2946, 0.5535, 0.2975, 0.5561, 0.2984, 0.5588, 0.2975, 0.5615, 0.2946, 0.5641, 0.29, 0.5665, 0.2838, 0.5686, 0.2764, 0.5703, 0.2679, 0.5715, 0.2588, 0.5722, 0.2495, 0.5724, 0.2402, 0.5721, 0.2314, 0.5712, 0.2234, 0.5699, 0.2164, 0.5682, 0.2107, 0.5662, 0.2064, 0.5639, 0.2038, 0.5614, 0.203, 0.5588, 0.2038, 0.5562, 0.2064, 0.5537, 0.2107, 0.5514, 0.2164, 0.5493, 0.1557, 0.5307, 0.1557, 0.7196, 0.1558, 0.7202, 0.1563, 0.7207, 0.157, 0.7213, 0.1581, 0.7217, 0.1593, 0.7222, 0.1608, 0.7225, 0.1625, 0.7228, 0.1643, 0.723, 0.1662, 0.7232, 0.4569, 0.6566, 0.4569, 0.5934, 0.4569, 0.5934, 0.4569, 0.6566, 0.625, 0.5934, 0.625, 0.6566, 0.625, 0.6566, 0.625, 0.5934, 0.5955, 0.6566, 0.4569, 0.6566, 0.4569, 0.5934, 0.5955, 0.5934, 1.0, 0.9373, 1.0, 0.5, 0.9688, 0.5, 0.9688, 0.9436, 0.9688, 0.9436, 0.9688, 0.5, 0.9375, 0.5, 0.9375, 0.9497, 0.9375, 0.5, 0.9062, 0.5, 0.9062, 0.9553, 0.9375, 0.9497, 0.9062, 0.5, 0.875, 0.5, 0.875, 0.9603, 0.9062, 0.9553, 0.875, 0.9603, 0.875, 0.5, 0.8438, 0.5, 0.8438, 0.9644, 0.8438, 0.9644, 0.8438, 0.5, 0.8125, 0.5, 0.8125, 0.9675, 0.8125, 0.5, 0.7812, 0.5, 0.7812, 0.9694, 0.8125, 0.9675, 0.7812, 0.5, 0.75, 0.5, 0.75, 0.9701, 0.7812, 0.9694, 0.75, 0.5, 0.7188, 0.5, 0.7188, 0.9694, 0.75, 0.9701, 0.7188, 0.5, 0.6875, 0.5, 0.6875, 0.9675, 0.7188, 0.9694, 0.6875, 0.9675, 0.6875, 0.5, 0.6562, 0.5, 0.6562, 0.9644, 0.6562, 0.9644, 0.6562, 0.5, 0.625, 0.5, 0.625, 0.9603, 0.625, 0.9603, 0.625, 0.5, 0.5938, 0.5, 0.5938, 0.9553, 0.5938, 0.9553, 0.5938, 0.5, 0.5625, 0.5, 0.5625, 0.9497, 0.5625, 0.5, 0.5312, 0.5, 0.5312, 0.9436, 0.5625, 0.9497, 0.5312, 0.5, 0.5, 0.5, 0.5, 0.9373, 0.5312, 0.9436, 0.5, 0.5, 0.4688, 0.5, 0.4688, 0.9311, 0.5, 0.9373, 0.4688, 0.5, 0.4375, 0.5, 0.4375, 0.9252, 0.4688, 0.9311, 0.4375, 0.5, 0.4062, 0.5, 0.4062, 0.9199, 0.4375, 0.9252, 0.4062, 0.9199, 0.4062, 0.5, 0.375, 0.5, 0.375, 0.9152, 0.375, 0.5, 0.3438, 0.5, 0.3438, 0.9114, 0.375, 0.9152, 0.3438, 0.5, 0.3125, 0.5, 0.3125, 0.9085, 0.3438, 0.9114, 0.3125, 0.5, 0.2812, 0.5, 0.2812, 0.9068, 0.3125, 0.9085, 0.2812, 0.5, 0.25, 0.5, 0.25, 0.9062, 0.2812, 0.9068, 0.25, 0.9062, 0.25, 0.5, 0.2188, 0.5, 0.2188, 0.9068, 0.2188, 0.9068, 0.2188, 0.5, 0.1875, 0.5, 0.1875, 0.9085, 0.1875, 0.5, 0.1562, 0.5, 0.1562, 0.9114, 0.1875, 0.9085, 0.1562, 0.5, 0.125, 0.5, 0.125, 0.9152, 0.1562, 0.9114, 0.125, 0.5, 0.09375, 0.5, 0.09375, 0.9199, 0.125, 0.9152, 0.09375, 0.5, 0.0625, 0.5, 0.0625, 0.9252, 0.09375, 0.9199, 0.0625, 0.5, 0.03125, 0.5, 0.03125, 0.9311, 0.0625, 0.9252, 0.03125, 0.5, 0.0, 0.5, 0.0, 0.9373, 0.03125, 0.9311, 0.99, 0.25, 0.9854, 0.2968, 0.9717, 0.3418, 0.9496, 0.3833, 0.9197, 0.4197, 0.8833, 0.4496, 0.8418, 0.4717, 0.7968, 0.4854, 0.75, 0.49, 0.7032, 0.4854, 0.6582, 0.4717, 0.6167, 0.4496, 0.5803, 0.4197, 0.5504, 0.3833, 0.5283, 0.3418, 0.5146, 0.2968, 0.51, 0.25, 0.5146, 0.2032, 0.5283, 0.1582, 0.5504, 0.1167, 0.6303, 0.17, 0.617, 0.1949, 0.6088, 0.2219, 0.606, 0.25, 0.6088, 0.2781, 0.617, 0.3051, 0.6303, 0.33, 0.6482, 0.3518, 0.67, 0.3697, 0.6949, 0.383, 0.7219, 0.3912, 0.75, 0.394, 0.7781, 0.3912, 0.8051, 0.383, 0.83, 0.3697, 0.8518, 0.3518, 0.8697, 0.33, 0.883, 0.3051, 0.8912, 0.2781, 0.894, 0.25, 0.6482, 0.1482, 0.6303, 0.17, 0.5504, 0.1167, 0.5803, 0.08029, 0.6167, 0.05045, 0.6582, 0.02827, 0.7032, 0.01461, 0.75, 0.01, 0.7968, 0.01461, 0.8418, 0.02827, 0.8833, 0.05045, 0.9197, 0.08029, 0.9496, 0.1167, 0.9717, 0.1582, 0.9854, 0.2032, 0.99, 0.25, 0.894, 0.25, 0.8912, 0.2219, 0.883, 0.1949, 0.8697, 0.17, 0.8518, 0.1482, 0.83, 0.1303, 0.8051, 0.117, 0.7781, 0.1088, 0.75, 0.106, 0.7219, 0.1088, 0.6949, 0.117, 0.67, 0.1303, 1.0, 0.9373, 1.0, 0.5, 0.9688, 0.5, 0.9688, 0.9436, 0.9688, 0.9436, 0.9688, 0.5, 0.9375, 0.5, 0.9375, 0.9497, 0.9375, 0.5, 0.9062, 0.5, 0.9062, 0.9553, 0.9375, 0.9497, 0.9062, 0.5, 0.875, 0.5, 0.875, 0.9603, 0.9062, 0.9553, 0.875, 0.9603, 0.875, 0.5, 0.8438, 0.5, 0.8438, 0.9644, 0.8438, 0.9644, 0.8438, 0.5, 0.8125, 0.5, 0.8125, 0.9675, 0.8125, 0.5, 0.7812, 0.5, 0.7812, 0.9694, 0.8125, 0.9675, 0.7812, 0.5, 0.75, 0.5, 0.75, 0.9701, 0.7812, 0.9694, 0.75, 0.5, 0.7188, 0.5, 0.7188, 0.9694, 0.75, 0.9701, 0.7188, 0.5, 0.6875, 0.5, 0.6875, 0.9675, 0.7188, 0.9694, 0.6875, 0.9675, 0.6875, 0.5, 0.6562, 0.5, 0.6562, 0.9644, 0.6562, 0.9644, 0.6562, 0.5, 0.625, 0.5, 0.625, 0.9603, 0.625, 0.9603, 0.625, 0.5, 0.5938, 0.5, 0.5938, 0.9553, 0.5938, 0.9553, 0.5938, 0.5, 0.5625, 0.5, 0.5625, 0.9497, 0.5625, 0.5, 0.5312, 0.5, 0.5312, 0.9436, 0.5625, 0.9497, 0.5312, 0.5, 0.5, 0.5, 0.5, 0.9373, 0.5312, 0.9436, 0.5, 0.5, 0.4688, 0.5, 0.4688, 0.9311, 0.5, 0.9373, 0.4688, 0.5, 0.4375, 0.5, 0.4375, 0.9252, 0.4688, 0.9311, 0.4375, 0.9252, 0.4375, 0.5, 0.4062, 0.5, 0.4062, 0.9199, 0.4062, 0.9199, 0.4062, 0.5, 0.375, 0.5, 0.375, 0.9152, 0.375, 0.5, 0.3438, 0.5, 0.3438, 0.9114, 0.375, 0.9152, 0.3438, 0.5, 0.3125, 0.5, 0.3125, 0.9085, 0.3438, 0.9114, 0.3125, 0.5, 0.2812, 0.5, 0.2812, 0.9068, 0.3125, 0.9085, 0.2812, 0.5, 0.25, 0.5, 0.25, 0.9062, 0.2812, 0.9068, 0.25, 0.9062, 0.25, 0.5, 0.2188, 0.5, 0.2188, 0.9068, 0.2188, 0.9068, 0.2188, 0.5, 0.1875, 0.5, 0.1875, 0.9085, 0.1875, 0.5, 0.1562, 0.5, 0.1562, 0.9114, 0.1875, 0.9085, 0.1562, 0.5, 0.125, 0.5, 0.125, 0.9152, 0.1562, 0.9114, 0.125, 0.5, 0.09375, 0.5, 0.09375, 0.9199, 0.125, 0.9152, 0.09375, 0.5, 0.0625, 0.5, 0.0625, 0.9252, 0.09375, 0.9199, 0.0625, 0.5, 0.03125, 0.5, 0.03125, 0.9311, 0.0625, 0.9252, 0.03125, 0.5, 0.0, 0.5, 0.0, 0.9373, 0.03125, 0.9311, 0.99, 0.25, 0.9854, 0.2968, 0.9717, 0.3418, 0.9496, 0.3833, 0.9197, 0.4197, 0.8833, 0.4496, 0.8418, 0.4717, 0.7968, 0.4854, 0.75, 0.49, 0.7032, 0.4854, 0.6582, 0.4717, 0.6167, 0.4496, 0.5803, 0.4197, 0.5504, 0.3833, 0.5283, 0.3418, 0.5146, 0.2968, 0.51, 0.25, 0.5146, 0.2032, 0.5283, 0.1582, 0.5504, 0.1167, 0.6303, 0.17, 0.617, 0.1949, 0.6088, 0.2219, 0.606, 0.25, 0.6088, 0.2781, 0.617, 0.3051, 0.6303, 0.33, 0.6482, 0.3518, 0.67, 0.3697, 0.6949, 0.383, 0.7219, 0.3912, 0.75, 0.394, 0.7781, 0.3912, 0.8051, 0.383, 0.83, 0.3697, 0.8518, 0.3518, 0.8697, 0.33, 0.883, 0.3051, 0.8912, 0.2781, 0.894, 0.25, 0.6482, 0.1482, 0.6303, 0.17, 0.5504, 0.1167, 0.5803, 0.08029, 0.6167, 0.05045, 0.6582, 0.02827, 0.7032, 0.01461, 0.75, 0.01, 0.7968, 0.01461, 0.8418, 0.02827, 0.8833, 0.05045, 0.9197, 0.08029, 0.9496, 0.1167, 0.9717, 0.1582, 0.9854, 0.2032, 0.99, 0.25, 0.894, 0.25, 0.8912, 0.2219, 0.883, 0.1949, 0.8697, 0.17, 0.8518, 0.1482, 0.83, 0.1303, 0.8051, 0.117, 0.7781, 0.1088, 0.75, 0.106, 0.7219, 0.1088, 0.6949, 0.117, 0.67, 0.1303, 0.9688, 0.7614, 0.9688, 1.0, 1.0, 1.0, 1.0, 0.7614, 0.9375, 0.7614, 0.9375, 1.0, 0.9688, 1.0, 0.9688, 0.7614, 0.9062, 0.7614, 0.9062, 1.0, 0.9375, 1.0, 0.9375, 0.7614, 0.875, 0.7614, 0.875, 1.0, 0.9062, 1.0, 0.9062, 0.7614, 0.8438, 0.7614, 0.8438, 1.0, 0.875, 1.0, 0.875, 0.7614, 0.8125, 1.0, 0.8438, 1.0, 0.8438, 0.7614, 0.8139, 0.7614, 0.8125, 0.7614, 0.7812, 0.7614, 0.7812, 1.0, 0.8125, 1.0, 0.8125, 0.7614, 0.75, 0.7614, 0.75, 1.0, 0.7812, 1.0, 0.7812, 0.7614, 0.7188, 0.7614, 0.7188, 1.0, 0.75, 1.0, 0.75, 0.7614, 0.6875, 0.7614, 0.6875, 1.0, 0.7188, 1.0, 0.7188, 0.7614, 0.6562, 0.7614, 0.6562, 1.0, 0.6875, 1.0, 0.6875, 0.7614, 0.625, 0.7614, 0.625, 1.0, 0.6562, 1.0, 0.6562, 0.7614, 0.5938, 0.7614, 0.5938, 1.0, 0.625, 1.0, 0.625, 0.7614, 0.5625, 0.7614, 0.5625, 1.0, 0.5938, 1.0, 0.5938, 0.7614, 0.5312, 0.7614, 0.5312, 1.0, 0.5625, 1.0, 0.5625, 0.7614, 0.5, 1.0, 0.5312, 1.0, 0.5312, 0.7614, 0.5014, 0.7614, 0.5, 0.7614, 0.4688, 0.7614, 0.4688, 1.0, 0.5, 1.0, 0.5, 0.7614, 0.4375, 0.7614, 0.4375, 1.0, 0.4688, 1.0, 0.4688, 0.7614, 0.4062, 0.7614, 0.4062, 1.0, 0.4375, 1.0, 0.4375, 0.7614, 0.375, 0.7614, 0.375, 1.0, 0.4062, 1.0, 0.4062, 0.7614, 0.3438, 0.7614, 0.3438, 1.0, 0.375, 1.0, 0.375, 0.7614, 0.3125, 0.7614, 0.3125, 1.0, 0.3438, 1.0, 0.3438, 0.7614, 0.2812, 0.7614, 0.2812, 1.0, 0.3125, 1.0, 0.3125, 0.7614, 0.25, 0.7614, 0.25, 1.0, 0.2812, 1.0, 0.2812, 0.7614, 0.2188, 0.7614, 0.2188, 1.0, 0.25, 1.0, 0.25, 0.7614, 0.1875, 0.7614, 0.1875, 1.0, 0.2188, 1.0, 0.2188, 0.7614, 0.1562, 0.7614, 0.1562, 1.0, 0.1875, 1.0, 0.1875, 0.7614, 0.125, 0.7614, 0.125, 1.0, 0.1562, 1.0, 0.1562, 0.7614, 0.09375, 0.7614, 0.09375, 1.0, 0.125, 1.0, 0.125, 0.7614, 0.0625, 0.7614, 0.0625, 1.0, 0.09375, 1.0, 0.09375, 0.7614, 0.2793, 0.3971, 0.25, 0.4, 0.25, 0.49, 0.2968, 0.4854, 0.3418, 0.4717, 0.3833, 0.4496, 0.4197, 0.4197, 0.4496, 0.3833, 0.4717, 0.3418, 0.4854, 0.2968, 0.49, 0.25, 0.4854, 0.2032, 0.4717, 0.1582, 0.4496, 0.1167, 0.4197, 0.08029, 0.3833, 0.05045, 0.3418, 0.02827, 0.2968, 0.01461, 0.25, 0.01, 0.2032, 0.01461, 0.1582, 0.02827, 0.1167, 0.05045, 0.08029, 0.08029, 0.05045, 0.1167, 0.02827, 0.1582, 0.01461, 0.2032, 0.01, 0.25, 0.01461, 0.2968, 0.02827, 0.3418, 0.1114, 0.3074, 0.1029, 0.2793, 0.1, 0.25, 0.1029, 0.2207, 0.1114, 0.1926, 0.1253, 0.1667, 0.1439, 0.1439, 0.1667, 0.1253, 0.1926, 0.1114, 0.2207, 0.1029, 0.25, 0.1, 0.2793, 0.1029, 0.3074, 0.1114, 0.3333, 0.1253, 0.3561, 0.1439, 0.3747, 0.1667, 0.3886, 0.1926, 0.3971, 0.2207, 0.4, 0.25, 0.3971, 0.2793, 0.3886, 0.3074, 0.3747, 0.3333, 0.3561, 0.3561, 0.3333, 0.3747, 0.3074, 0.3886, 0.05045, 0.3833, 0.08029, 0.4197, 0.1167, 0.4496, 0.1582, 0.4717, 0.2032, 0.4854, 0.25, 0.49, 0.25, 0.4, 0.2207, 0.3971, 0.1926, 0.3886, 0.1667, 0.3747, 0.1439, 0.3561, 0.1253, 0.3333, 0.1114, 0.3074, 0.02827, 0.3418, 0.03125, 0.7614, 0.03125, 1.0, 0.0625, 1.0, 0.0625, 0.7614, 0.0, 0.7614, 0.0, 1.0, 0.03125, 1.0, 0.03125, 0.7614, 0.9688, 0.7614, 0.9688, 1.0, 1.0, 1.0, 1.0, 0.7614, 0.9375, 0.7614, 0.9375, 1.0, 0.9688, 1.0, 0.9688, 0.7614, 0.9062, 0.7614, 0.9062, 1.0, 0.9375, 1.0, 0.9375, 0.7614, 0.875, 0.7614, 0.875, 1.0, 0.9062, 1.0, 0.9062, 0.7614, 0.8438, 0.7614, 0.8438, 1.0, 0.875, 1.0, 0.875, 0.7614, 0.8125, 0.7614, 0.8125, 1.0, 0.8438, 1.0, 0.8438, 0.7614, 0.7812, 0.7614, 0.7812, 1.0, 0.8125, 1.0, 0.8125, 0.7614, 0.75, 0.7614, 0.75, 1.0, 0.7812, 1.0, 0.7812, 0.7614, 0.7188, 0.7614, 0.7188, 1.0, 0.75, 1.0, 0.75, 0.7614, 0.6875, 0.7614, 0.6875, 1.0, 0.7188, 1.0, 0.7188, 0.7614, 0.6562, 0.7614, 0.6562, 1.0, 0.6875, 1.0, 0.6875, 0.7614, 0.625, 0.7614, 0.625, 1.0, 0.6562, 1.0, 0.6562, 0.7614, 0.5938, 0.7614, 0.5938, 1.0, 0.625, 1.0, 0.625, 0.7614, 0.5625, 0.7614, 0.5625, 1.0, 0.5938, 1.0, 0.5938, 0.7614, 0.5312, 0.7614, 0.5312, 1.0, 0.5625, 1.0, 0.5625, 0.7614, 0.5, 0.7614, 0.5, 1.0, 0.5312, 1.0, 0.5312, 0.7614, 0.4688, 0.7614, 0.4688, 1.0, 0.5, 1.0, 0.5, 0.7614, 0.4375, 0.7614, 0.4375, 1.0, 0.4688, 1.0, 0.4688, 0.7614, 0.4062, 0.7614, 0.4062, 1.0, 0.4375, 1.0, 0.4375, 0.7614, 0.375, 0.7614, 0.375, 1.0, 0.4062, 1.0, 0.4062, 0.7614, 0.3438, 0.7614, 0.3438, 1.0, 0.375, 1.0, 0.375, 0.7614, 0.3125, 0.7614, 0.3125, 1.0, 0.3438, 1.0, 0.3438, 0.7614, 0.2812, 0.7614, 0.2812, 1.0, 0.3125, 1.0, 0.3125, 0.7614, 0.25, 0.7614, 0.25, 1.0, 0.2812, 1.0, 0.2812, 0.7614, 0.2188, 0.7614, 0.2188, 1.0, 0.25, 1.0, 0.25, 0.7614, 0.1875, 0.7614, 0.1875, 1.0, 0.2188, 1.0, 0.2188, 0.7614, 0.1562, 0.7614, 0.1562, 1.0, 0.1875, 1.0, 0.1875, 0.7614, 0.125, 0.7614, 0.125, 1.0, 0.1562, 1.0, 0.1562, 0.7614, 0.09375, 0.7614, 0.09375, 1.0, 0.125, 1.0, 0.125, 0.7614, 0.0625, 0.7614, 0.0625, 1.0, 0.09375, 1.0, 0.09375, 0.7614, 0.2793, 0.3971, 0.25, 0.4, 0.25, 0.49, 0.2968, 0.4854, 0.3418, 0.4717, 0.3833, 0.4496, 0.4197, 0.4197, 0.4496, 0.3833, 0.4717, 0.3418, 0.4854, 0.2968, 0.49, 0.25, 0.4854, 0.2032, 0.4717, 0.1582, 0.4496, 0.1167, 0.4197, 0.08029, 0.3833, 0.05045, 0.3418, 0.02827, 0.2968, 0.01461, 0.25, 0.01, 0.2032, 0.01461, 0.1582, 0.02827, 0.1167, 0.05045, 0.08029, 0.08029, 0.05045, 0.1167, 0.02827, 0.1582, 0.01461, 0.2032, 0.01, 0.25, 0.01461, 0.2968, 0.02827, 0.3418, 0.1114, 0.3074, 0.1029, 0.2793, 0.1, 0.25, 0.1029, 0.2207, 0.1114, 0.1926, 0.1253, 0.1667, 0.1439, 0.1439, 0.1667, 0.1253, 0.1926, 0.1114, 0.2207, 0.1029, 0.25, 0.1, 0.2793, 0.1029, 0.3074, 0.1114, 0.3333, 0.1253, 0.3561, 0.1439, 0.3747, 0.1667, 0.3886, 0.1926, 0.3971, 0.2207, 0.4, 0.25, 0.3971, 0.2793, 0.3886, 0.3074, 0.3747, 0.3333, 0.3561, 0.3561, 0.3333, 0.3747, 0.3074, 0.3886, 0.05045, 0.3833, 0.08029, 0.4197, 0.1167, 0.4496, 0.1582, 0.4717, 0.2032, 0.4854, 0.25, 0.49, 0.25, 0.4, 0.2207, 0.3971, 0.1926, 0.3886, 0.1667, 0.3747, 0.1439, 0.3561, 0.1253, 0.3333, 0.1114, 0.3074, 0.02827, 0.3418, 0.03125, 0.7614, 0.03125, 1.0, 0.0625, 1.0, 0.0625, 0.7614, 0.001419, 0.7614, 0.0, 0.7614, 0.0, 1.0, 0.03125, 1.0, 0.03125, 0.7614, 0.9688, 0.8025, 0.9688, 0.8388, 1.0, 0.8388, 1.0, 0.8025, 0.9375, 0.8025, 0.9375, 0.8388, 0.9688, 0.8388, 0.9688, 0.8025, 0.9062, 0.8025, 0.9062, 0.8388, 0.9375, 0.8388, 0.9375, 0.8025, 0.875, 0.8025, 0.875, 0.8388, 0.9062, 0.8388, 0.9062, 0.8025, 0.8438, 0.8388, 0.875, 0.8388, 0.875, 0.8025, 0.8438, 0.8025, 0.8125, 0.8388, 0.8438, 0.8388, 0.8438, 0.8025, 0.8125, 0.8025, 0.7812, 0.8388, 0.8125, 0.8388, 0.8125, 0.8025, 0.7812, 0.8025, 0.75, 0.8388, 0.7812, 0.8388, 0.7812, 0.8025, 0.75, 0.8025, 0.7188, 0.8388, 0.75, 0.8388, 0.75, 0.8025, 0.7188, 0.8025, 0.6875, 0.8388, 0.7188, 0.8388, 0.7188, 0.8025, 0.6875, 0.8025, 0.6562, 0.8388, 0.6875, 0.8388, 0.6875, 0.8025, 0.6562, 0.8025, 0.625, 0.8025, 0.625, 0.8388, 0.6562, 0.8388, 0.6562, 0.8025, 0.625, 0.8388, 0.625, 0.8025, 0.5938, 0.8025, 0.5938, 0.8388, 0.5938, 0.8388, 0.5938, 0.8025, 0.5625, 0.8025, 0.5625, 0.8388, 0.5625, 0.8388, 0.5625, 0.8025, 0.5312, 0.8025, 0.5312, 0.8388, 0.5312, 0.8388, 0.5312, 0.8025, 0.5, 0.8025, 0.5, 0.8388, 0.5, 0.8388, 0.5, 0.8025, 0.4688, 0.8025, 0.4688, 0.8388, 0.4375, 0.8388, 0.4688, 0.8388, 0.4688, 0.8025, 0.4375, 0.8025, 0.4375, 0.8388, 0.4375, 0.8025, 0.4062, 0.8025, 0.4062, 0.8388, 0.375, 0.8388, 0.4062, 0.8388, 0.4062, 0.8025, 0.375, 0.8025, 0.3438, 0.8025, 0.3438, 0.8388, 0.375, 0.8388, 0.375, 0.8025, 0.3125, 0.8025, 0.3125, 0.8388, 0.3438, 0.8388, 0.3438, 0.8025, 0.2812, 0.8025, 0.2812, 0.8388, 0.3125, 0.8388, 0.3125, 0.8025, 0.25, 0.8025, 0.25, 0.8388, 0.2812, 0.8388, 0.2812, 0.8025, 0.2188, 0.8025, 0.2188, 0.8388, 0.25, 0.8388, 0.25, 0.8025, 0.1875, 0.8025, 0.1875, 0.8388, 0.2188, 0.8388, 0.2188, 0.8025, 0.1562, 0.8025, 0.1562, 0.8388, 0.1875, 0.8388, 0.1875, 0.8025, 0.125, 0.8025, 0.125, 0.8388, 0.1562, 0.8388, 0.1562, 0.8025, 0.09375, 0.8025, 0.09375, 0.8388, 0.125, 0.8388, 0.125, 0.8025, 0.0625, 0.8025, 0.0625, 0.8388, 0.09375, 0.8388, 0.09375, 0.8025, 0.03125, 0.8025, 0.03125, 0.8388, 0.0625, 0.8388, 0.0625, 0.8025, 0.0, 0.8025, 0.0, 0.8388, 0.03125, 0.8388, 0.03125, 0.8025, 0.9688, 0.8025, 0.9688, 0.8388, 1.0, 0.8388, 1.0, 0.8025, 0.9375, 0.8025, 0.9375, 0.8388, 0.9688, 0.8388, 0.9688, 0.8025, 0.9062, 0.8025, 0.9062, 0.8388, 0.9375, 0.8388, 0.9375, 0.8025, 0.875, 0.8025, 0.875, 0.8388, 0.9062, 0.8388, 0.9062, 0.8025, 0.8438, 0.8388, 0.875, 0.8388, 0.875, 0.8025, 0.8438, 0.8025, 0.8125, 0.8388, 0.8438, 0.8388, 0.8438, 0.8025, 0.8125, 0.8025, 0.7812, 0.8388, 0.8125, 0.8388, 0.8125, 0.8025, 0.7812, 0.8025, 0.75, 0.8388, 0.7812, 0.8388, 0.7812, 0.8025, 0.75, 0.8025, 0.7188, 0.8388, 0.75, 0.8388, 0.75, 0.8025, 0.7188, 0.8025, 0.6875, 0.8388, 0.7188, 0.8388, 0.7188, 0.8025, 0.6875, 0.8025, 0.6562, 0.8388, 0.6875, 0.8388, 0.6875, 0.8025, 0.6562, 0.8025, 0.625, 0.8025, 0.625, 0.8388, 0.6562, 0.8388, 0.6562, 0.8025, 0.625, 0.8388, 0.625, 0.8025, 0.5938, 0.8025, 0.5938, 0.8388, 0.5938, 0.8388, 0.5938, 0.8025, 0.5625, 0.8025, 0.5625, 0.8388, 0.5625, 0.8388, 0.5625, 0.8025, 0.5312, 0.8025, 0.5312, 0.8388, 0.5312, 0.8388, 0.5312, 0.8025, 0.5, 0.8025, 0.5, 0.8388, 0.4688, 0.8388, 0.5, 0.8388, 0.5, 0.8025, 0.4688, 0.8025, 0.4375, 0.8388, 0.4688, 0.8388, 0.4688, 0.8025, 0.4375, 0.8025, 0.4062, 0.8388, 0.4375, 0.8388, 0.4375, 0.8025, 0.4062, 0.8025, 0.375, 0.8388, 0.4062, 0.8388, 0.4062, 0.8025, 0.375, 0.8025, 0.3438, 0.8025, 0.3438, 0.8388, 0.375, 0.8388, 0.375, 0.8025, 0.3125, 0.8025, 0.3125, 0.8388, 0.3438, 0.8388, 0.3438, 0.8025, 0.2812, 0.8025, 0.2812, 0.8388, 0.3125, 0.8388, 0.3125, 0.8025, 0.25, 0.8025, 0.25, 0.8388, 0.2812, 0.8388, 0.2812, 0.8025, 0.2188, 0.8025, 0.2188, 0.8388, 0.25, 0.8388, 0.25, 0.8025, 0.1875, 0.8025, 0.1875, 0.8388, 0.2188, 0.8388, 0.2188, 0.8025, 0.1562, 0.8025, 0.1562, 0.8388, 0.1875, 0.8388, 0.1875, 0.8025, 0.125, 0.8025, 0.125, 0.8388, 0.1562, 0.8388, 0.1562, 0.8025, 0.09375, 0.8025, 0.09375, 0.8388, 0.125, 0.8388, 0.125, 0.8025, 0.0625, 0.8025, 0.0625, 0.8388, 0.09375, 0.8388, 0.09375, 0.8025, 0.03125, 0.8025, 0.03125, 0.8388, 0.0625, 0.8388, 0.0625, 0.8025, 0.0, 0.8025, 0.0, 0.8388, 0.03125, 0.8388, 0.03125, 0.8025, 0.2847, 0.7568, 0.2812, 0.7568, 0.2812, 1.0, 0.2847, 1.0, 0.25, 0.7568, 0.25, 1.0, 0.2812, 1.0, 0.2812, 0.7568, 0.2188, 0.7568, 0.2188, 1.0, 0.25, 1.0, 0.25, 0.7568, 0.2153, 1.0, 0.2188, 1.0, 0.2188, 0.7568, 0.2153, 0.7568, 0.01103, 0.25, 0.01614, 0.1982, 0.01461, 0.2032, 0.01, 0.25, 0.01461, 0.2968, 0.01614, 0.3018, 0.2847, 0.7568, 0.2812, 0.7568, 0.2812, 1.0, 0.2847, 1.0, 0.25, 0.7568, 0.25, 1.0, 0.2812, 1.0, 0.2812, 0.7568, 0.2188, 0.7568, 0.2188, 1.0, 0.25, 1.0, 0.25, 0.7568, 0.2153, 1.0, 0.2188, 1.0, 0.2188, 0.7568, 0.2153, 0.7568, 0.01614, 0.1982, 0.01461, 0.2032, 0.01, 0.25, 0.01461, 0.2968, 0.01614, 0.3018, 0.01103, 0.25, 0.379, 0.9833, 0.6014, 0.9833, 0.6011, 0.9859, 0.379, 0.9859, 0.379, 0.9859, 0.6011, 0.9859, 0.6009, 0.9885, 0.379, 0.9885, 0.379, 0.9885, 0.6009, 0.9885, 0.6006, 0.9909, 0.379, 0.9909, 0.379, 0.9909, 0.6006, 0.9909, 0.6004, 0.9931, 0.379, 0.9931, 0.379, 0.9931, 0.6004, 0.9931, 0.5997, 1.0, 0.379, 1.0, 0.6, 0.001874, 0.379, 0.001874, 0.379, 0.0, 0.5997, 0.0, 0.379, 0.001874, 0.6, 0.001874, 0.5999, 0.002482, 0.379, 0.002482, 0.379, 0.002482, 0.5999, 0.002482, 0.5998, 0.003141, 0.379, 0.003141, 0.379, 0.003141, 0.5998, 0.003141, 0.5997, 0.003834, 0.379, 0.003834, 0.379, 0.003834, 0.5997, 0.003834, 0.5997, 0.004545, 0.379, 0.004545, 0.379, 0.2455, 0.5997, 0.2455, 0.5997, 0.2462, 0.379, 0.2462, 0.5997, 0.2462, 0.5998, 0.2469, 0.379, 0.2469, 0.379, 0.2462, 0.5998, 0.2469, 0.5999, 0.2475, 0.379, 0.2475, 0.379, 0.2469, 0.5999, 0.2475, 0.6, 0.2481, 0.379, 0.2481, 0.379, 0.2475, 0.6, 0.2481, 0.5997, 0.25, 0.379, 0.25, 0.379, 0.2481, 0.379, 0.25, 0.5997, 0.25, 0.6004, 0.2569, 0.379, 0.2569, 0.379, 0.2569, 0.6004, 0.2569, 0.6006, 0.2591, 0.379, 0.2591, 0.379, 0.2591, 0.6006, 0.2591, 0.6009, 0.2615, 0.379, 0.2615, 0.379, 0.2615, 0.6009, 0.2615, 0.6011, 0.2641, 0.379, 0.2641, 0.379, 0.2641, 0.6011, 0.2641, 0.6014, 0.2667, 0.379, 0.2667, 0.5997, 0.004545, 0.5997, 0.2451, 0.5997, 0.2455, 0.379, 0.2455, 0.379, 0.02223, 0.379, 0.004545, 0.6236, 0.5, 0.6234, 0.5, 0.625, 0.5036, 0.625, 0.5045, 0.625, 0.5045, 0.625, 0.5038, 0.6249, 0.5031, 0.6248, 0.5025, 0.6247, 0.5019, 0.625, 0.5013, 0.625, 0.5009, 0.625, 0.5005, 0.625, 0.5002, 0.6233, 0.4833, 0.6236, 0.4859, 0.379, 0.4859, 0.379, 0.4833, 0.6236, 0.4859, 0.6238, 0.4885, 0.379, 0.4885, 0.379, 0.4859, 0.6238, 0.4885, 0.6241, 0.4909, 0.379, 0.4909, 0.379, 0.4885, 0.6241, 0.4909, 0.6243, 0.4931, 0.379, 0.4931, 0.379, 0.4909, 0.6243, 0.4931, 0.6246, 0.5, 0.3791, 0.5, 0.379, 0.4931, 0.3791, 0.5, 0.6246, 0.5, 0.6247, 0.5019, 0.379, 0.5019, 0.379, 0.5019, 0.6247, 0.5019, 0.6248, 0.5025, 0.379, 0.5025, 0.379, 0.5025, 0.6248, 0.5025, 0.6249, 0.5031, 0.379, 0.5031, 0.379, 0.5031, 0.6249, 0.5031, 0.625, 0.5038, 0.379, 0.5038, 0.379, 0.5038, 0.625, 0.5038, 0.625, 0.5045, 0.379, 0.5045, 0.6233, 0.7668, 0.6236, 0.7642, 0.625, 0.7502, 0.6236, 0.7642, 0.6238, 0.7617, 0.625, 0.7502, 0.6238, 0.7617, 0.6241, 0.7593, 0.625, 0.7502, 0.6241, 0.7593, 0.6243, 0.757, 0.625, 0.7502, 0.6243, 0.757, 0.6245, 0.7551, 0.625, 0.7502, 0.6245, 0.7551, 0.6247, 0.7534, 0.625, 0.7502, 0.6247, 0.7534, 0.6248, 0.752, 0.625, 0.7502, 0.6248, 0.752, 0.6249, 0.751, 0.625, 0.7502, 0.6249, 0.751, 0.625, 0.7504, 0.625, 0.7502, 0.625, 0.7504, 0.625, 0.7502, 0.625, 0.7502, 0.379, 0.7455, 0.625, 0.7455, 0.625, 0.7462, 0.379, 0.7462, 0.379, 0.7462, 0.625, 0.7462, 0.6249, 0.7469, 0.379, 0.7469, 0.379, 0.7469, 0.6249, 0.7469, 0.6248, 0.7475, 0.379, 0.7475, 0.379, 0.7475, 0.6248, 0.7475, 0.6247, 0.7481, 0.379, 0.7481, 0.379, 0.7481, 0.6247, 0.7481, 0.6245, 0.7501, 0.379, 0.75, 0.6245, 0.7501, 0.6243, 0.757, 0.379, 0.7569, 0.379, 0.75, 0.6243, 0.757, 0.6241, 0.7593, 0.379, 0.7591, 0.379, 0.7569, 0.6241, 0.7593, 0.6238, 0.7617, 0.379, 0.7615, 0.379, 0.7591, 0.6238, 0.7617, 0.6236, 0.7642, 0.379, 0.7641, 0.379, 0.7615, 0.6236, 0.7642, 0.6233, 0.7668, 0.379, 0.7667, 0.379, 0.7641, 0.6233, 0.7668, 0.602, 0.977, 0.6014, 0.9833, 0.379, 0.9833, 0.379, 0.7667, 0.625, 0.5934, 0.625, 0.6566, 0.625, 0.6566, 0.625, 0.5934, 0.625, 0.5934, 0.625, 0.6566, 0.6248, 0.6566, 0.6248, 0.5934, 0.6248, 0.5934, 0.6248, 0.6566, 0.6246, 0.6566, 0.6246, 0.5934, 0.6246, 0.5934, 0.6246, 0.6566, 0.6243, 0.6566, 0.6243, 0.5934, 0.6243, 0.5934, 0.6243, 0.6566, 0.624, 0.6566, 0.624, 0.5934, 0.624, 0.5934, 0.624, 0.6566, 0.6216, 0.6566, 0.6216, 0.5934, 0.6216, 0.5934, 0.6216, 0.6566, 0.6198, 0.6566, 0.6198, 0.5934, 0.6198, 0.5934, 0.6198, 0.6566, 0.618, 0.6566, 0.618, 0.5934, 0.618, 0.5934, 0.618, 0.6566, 0.6162, 0.6566, 0.6162, 0.5934, 0.6162, 0.5934, 0.6162, 0.6566, 0.6145, 0.6566, 0.6145, 0.5934, 0.6138, 0.6566, 0.6145, 0.6566, 0.6162, 0.6566, 0.618, 0.6566, 0.6198, 0.6566, 0.6216, 0.6566, 0.624, 0.6566, 0.6243, 0.6566, 0.6246, 0.6566, 0.6248, 0.6566, 0.625, 0.6566, 0.625, 0.6566, 0.625, 0.6566, 0.4569, 0.6566, 0.4569, 0.6566, 0.5955, 0.6566, 0.5978, 0.6566, 0.6003, 0.6566, 0.6027, 0.6566, 0.605, 0.6566, 0.6093, 0.6566, 0.6102, 0.6566, 0.6115, 0.6566, 0.6127, 0.6566, 0.6145, 0.5934, 0.6145, 0.6566, 0.6138, 0.6566, 0.6138, 0.5934, 0.6138, 0.5934, 0.6138, 0.6566, 0.6127, 0.6566, 0.6127, 0.5934, 0.6127, 0.5934, 0.6127, 0.6566, 0.6115, 0.6566, 0.6115, 0.5934, 0.6115, 0.5934, 0.6115, 0.6566, 0.6102, 0.6566, 0.6102, 0.5934, 0.6102, 0.5934, 0.6102, 0.6566, 0.6093, 0.6566, 0.6093, 0.5934, 0.6093, 0.5934, 0.6093, 0.6566, 0.605, 0.6566, 0.605, 0.5934, 0.605, 0.5934, 0.605, 0.6566, 0.6027, 0.6566, 0.6027, 0.5934, 0.6027, 0.5934, 0.6027, 0.6566, 0.6003, 0.6566, 0.6003, 0.5934, 0.6003, 0.5934, 0.6003, 0.6566, 0.5978, 0.6566, 0.5978, 0.5934, 0.5978, 0.5934, 0.5978, 0.6566, 0.5955, 0.6566, 0.5955, 0.5934, 0.4569, 0.5934, 0.4569, 0.5934, 0.625, 0.5934, 0.625, 0.5934, 0.625, 0.5934, 0.6248, 0.5934, 0.6246, 0.5934, 0.6243, 0.5934, 0.624, 0.5934, 0.6216, 0.5934, 0.6198, 0.5934, 0.618, 0.5934, 0.6162, 0.5934, 0.6145, 0.5934, 0.6138, 0.5934, 0.6127, 0.5934, 0.6115, 0.5934, 0.6102, 0.5934, 0.6093, 0.5934, 0.605, 0.5934, 0.6027, 0.5934, 0.6003, 0.5934, 0.5978, 0.5934, 0.5955, 0.5934, 0.2615, 0.6424, 0.2617, 0.6431, 0.2615, 0.6439, 0.2614, 0.6439, 0.2614, 0.644, 0.2606, 0.6449, 0.2593, 0.6457, 0.2576, 0.6464, 0.2555, 0.6469, 0.2532, 0.6474, 0.2506, 0.6476, 0.2505, 0.6476, 0.2507, 0.6923, 0.2563, 0.6924, 0.2619, 0.693, 0.2671, 0.6939, 0.2717, 0.6952, 0.2754, 0.6967, 0.2782, 0.6984, 0.2799, 0.7003, 0.2805, 0.7023, 0.2799, 0.7042, 0.2782, 0.7061, 0.2754, 0.7078, 0.3442, 0.7192, 0.3442, 0.5146, 0.3441, 0.5139, 0.3436, 0.5133, 0.3428, 0.5127, 0.3418, 0.5121, 0.3405, 0.5116, 0.3391, 0.5112, 0.3374, 0.5109, 0.3356, 0.5106, 0.3337, 0.5105, 0.3317, 0.5104, 0.1692, 0.5104, 0.1673, 0.5105, 0.1653, 0.5106, 0.1635, 0.5109, 0.1619, 0.5112, 0.1604, 0.5116, 0.1591, 0.5121, 0.1581, 0.5127, 0.1573, 0.5133, 0.1569, 0.5139, 0.1567, 0.5146, 0.1567, 0.5214, 0.2338, 0.5394, 0.239, 0.5385, 0.2446, 0.5379, 0.2505, 0.5378, 0.2563, 0.5379, 0.2619, 0.5385, 0.2671, 0.5394, 0.2717, 0.5407, 0.2754, 0.5422, 0.2782, 0.5439, 0.2799, 0.5458, 0.2805, 0.5477, 0.2799, 0.5497, 0.2782, 0.5516, 0.2754, 0.5533, 0.2717, 0.5548, 0.2671, 0.5561, 0.2619, 0.557, 0.2563, 0.5576, 0.2505, 0.5578, 0.2505, 0.6024, 0.2506, 0.6024, 0.2532, 0.6026, 0.2555, 0.6031, 0.2576, 0.6036, 0.2593, 0.6043, 0.2606, 0.6051, 0.2614, 0.606, 0.2614, 0.6061, 0.2615, 0.6061, 0.2617, 0.6069, 0.2615, 0.6076, 0.2614, 0.6077, 0.2614, 0.6078, 0.2606, 0.6086, 0.2593, 0.6094, 0.2576, 0.6101, 0.2555, 0.6107, 0.2532, 0.6111, 0.2506, 0.6114, 0.2479, 0.6115, 0.2452, 0.6114, 0.2426, 0.6111, 0.2403, 0.6107, 0.2382, 0.6101, 0.2365, 0.6094, 0.2352, 0.6086, 0.2344, 0.6078, 0.2342, 0.6069, 0.2344, 0.606, 0.2352, 0.6051, 0.2365, 0.6043, 0.2382, 0.6036, 0.2403, 0.6031, 0.2426, 0.6026, 0.2452, 0.6024, 0.2479, 0.6023, 0.2504, 0.6024, 0.2502, 0.5577, 0.2446, 0.5576, 0.239, 0.557, 0.2338, 0.5561, 0.2292, 0.5548, 0.2255, 0.5533, 0.2227, 0.5516, 0.221, 0.5497, 0.2205, 0.5477, 0.221, 0.5458, 0.2227, 0.5439, 0.2229, 0.5438, 0.1567, 0.5317, 0.1567, 0.7314, 0.2292, 0.7093, 0.2255, 0.7078, 0.2227, 0.7061, 0.221, 0.7042, 0.2205, 0.7023, 0.221, 0.7003, 0.2227, 0.6984, 0.2255, 0.6967, 0.2292, 0.6952, 0.2338, 0.6939, 0.239, 0.693, 0.2446, 0.6924, 0.2505, 0.6923, 0.2505, 0.6476, 0.2479, 0.6477, 0.2452, 0.6476, 0.2426, 0.6474, 0.2403, 0.6469, 0.2382, 0.6464, 0.2365, 0.6457, 0.2352, 0.6449, 0.2344, 0.644, 0.2342, 0.6431, 0.2344, 0.6422, 0.2352, 0.6414, 0.2365, 0.6406, 0.2382, 0.6399, 0.2403, 0.6393, 0.2426, 0.6389, 0.2452, 0.6386, 0.2479, 0.6385, 0.2506, 0.6386, 0.2532, 0.6389, 0.2555, 0.6393, 0.2576, 0.6399, 0.2593, 0.6406, 0.2606, 0.6414, 0.2614, 0.6422, 0.2614, 0.6423, 0.1567, 0.5317, 0.2229, 0.5438, 0.2255, 0.5422, 0.2292, 0.5407, 0.2338, 0.5394, 0.1567, 0.5214, 0.2505, 0.6024, 0.2505, 0.5578, 0.2502, 0.5577, 0.2504, 0.6024, 0.2717, 0.7093, 0.2671, 0.7106, 0.2619, 0.7115, 0.2563, 0.7121, 0.2505, 0.7122, 0.2446, 0.7121, 0.239, 0.7115, 0.2338, 0.7106, 0.2292, 0.7093, 0.1567, 0.7314, 0.1567, 0.7354, 0.1569, 0.7361, 0.1573, 0.7367, 0.1581, 0.7373, 0.1591, 0.7379, 0.1604, 0.7384, 0.1619, 0.7388, 0.1635, 0.7391, 0.1653, 0.7394, 0.1673, 0.7395, 0.1692, 0.7396, 0.3317, 0.7396, 0.3337, 0.7395, 0.3356, 0.7394, 0.3374, 0.7391, 0.3391, 0.7388, 0.3405, 0.7384, 0.3418, 0.7379, 0.3428, 0.7373, 0.3436, 0.7367, 0.3441, 0.7361, 0.3442, 0.7354, 0.3442, 0.7192, 0.2754, 0.7078, 0.2505, 0.6923, 0.2507, 0.6923, 0.2505, 0.6476, 0.2505, 0.6476, 1.0, 0.5, 0.9688, 0.5, 0.9688, 0.8558, 0.9696, 0.8558, 0.9704, 0.8558, 1.0, 0.8558, 0.9688, 0.8558, 0.9688, 0.5, 0.9375, 0.5, 0.9375, 0.8558, 0.9375, 0.5, 0.9062, 0.5, 0.9063, 0.8558, 0.9375, 0.8558, 0.9062, 0.5, 0.875, 0.5, 0.875, 0.8558, 0.9062, 0.8558, 0.875, 0.8558, 0.875, 0.5, 0.8438, 0.5, 0.8438, 0.8558, 0.8438, 0.8558, 0.8438, 0.5, 0.8125, 0.5, 0.8125, 0.8558, 0.8125, 0.8558, 0.8125, 0.5, 0.7812, 0.5, 0.7812, 0.8558, 0.7812, 0.8558, 0.7812, 0.5, 0.75, 0.5, 0.75, 0.5154, 0.7783, 0.5154, 0.7783, 0.8558, 0.7217, 0.5154, 0.75, 0.5154, 0.75, 0.5, 0.7188, 0.5, 0.7188, 0.8558, 0.7217, 0.8558, 0.7188, 0.8558, 0.7188, 0.5, 0.6875, 0.5, 0.6875, 0.8558, 0.6875, 0.8558, 0.6875, 0.5, 0.6562, 0.5, 0.6562, 0.8558, 0.6562, 0.8558, 0.6562, 0.5, 0.625, 0.5, 0.625, 0.8558, 0.625, 0.5, 0.5938, 0.5, 0.5938, 0.8558, 0.625, 0.8558, 0.5938, 0.5, 0.5625, 0.5, 0.5625, 0.8558, 0.5938, 0.8558, 0.5625, 0.5, 0.5312, 0.5, 0.5312, 0.8558, 0.5625, 0.8558, 0.5312, 0.5, 0.5, 0.5, 0.5, 0.8558, 0.5312, 0.8558, 0.5, 0.5, 0.4688, 0.5, 0.4688, 0.8558, 0.5, 0.8558, 0.4688, 0.5, 0.4375, 0.5, 0.4375, 0.8558, 0.4688, 0.8558, 0.4375, 0.5, 0.4062, 0.5, 0.4062, 0.8558, 0.4375, 0.8558, 0.4062, 0.5, 0.375, 0.5, 0.375, 0.8558, 0.4062, 0.8558, 0.375, 0.8558, 0.375, 0.5, 0.3438, 0.5, 0.3438, 0.8558, 0.3438, 0.8558, 0.3438, 0.5, 0.3125, 0.5, 0.3125, 0.8558, 0.3125, 0.8558, 0.3125, 0.5, 0.2812, 0.5, 0.2812, 0.8558, 0.2812, 0.8558, 0.2812, 0.5, 0.25, 0.5, 0.25, 0.8558, 0.25, 0.8558, 0.25, 0.5, 0.2188, 0.5, 0.2188, 0.8558, 0.2188, 0.8558, 0.2188, 0.5, 0.1875, 0.5, 0.1875, 0.8558, 0.1875, 0.5, 0.1562, 0.5, 0.1562, 0.8558, 0.1875, 0.8558, 0.1562, 0.5, 0.125, 0.5, 0.125, 0.8558, 0.1562, 0.8558, 0.125, 0.8558, 0.125, 0.5, 0.09375, 0.5, 0.09375, 0.8558, 0.09375, 0.5, 0.0625, 0.5, 0.0625, 0.8558, 0.09375, 0.8558, 0.0625, 0.5, 0.03125, 0.5, 0.03125, 0.8558, 0.0625, 0.8558, 0.03125, 0.5, 0.0, 0.5, 0.0, 0.8558, 0.03125, 0.8558, 0.5146, 0.2968, 0.51, 0.25, 0.5146, 0.2032, 0.5283, 0.1582, 0.5504, 0.1167, 0.5803, 0.08029, 0.6167, 0.05045, 0.6582, 0.02827, 0.7032, 0.01461, 0.75, 0.01, 0.7968, 0.01461, 0.8418, 0.02827, 0.8833, 0.05045, 0.9197, 0.08029, 0.9496, 0.1167, 0.9717, 0.1582, 0.9854, 0.2032, 0.99, 0.25, 0.9854, 0.2968, 0.9717, 0.3418, 0.9496, 0.3833, 0.9197, 0.4197, 0.8833, 0.4496, 0.8418, 0.4717, 0.7968, 0.4854, 0.75, 0.49, 0.7032, 0.4854, 0.6582, 0.4717, 0.6167, 0.4496, 0.5803, 0.4197, 0.5504, 0.3833, 0.5283, 0.3418, 1.0, 0.5, 0.9688, 0.5, 0.9688, 0.8558, 1.0, 0.8558, 0.9688, 0.8558, 0.9688, 0.5, 0.9375, 0.5, 0.9375, 0.8558, 0.9375, 0.5, 0.9062, 0.5, 0.9063, 0.8558, 0.9375, 0.8558, 0.9062, 0.5, 0.875, 0.5, 0.875, 0.8558, 0.9062, 0.8558, 0.875, 0.8558, 0.875, 0.5, 0.8438, 0.5, 0.8438, 0.8558, 0.8438, 0.8558, 0.8438, 0.5, 0.8125, 0.5, 0.8125, 0.8558, 0.8125, 0.8558, 0.8125, 0.5, 0.7812, 0.5, 0.7812, 0.8558, 0.7812, 0.8558, 0.7812, 0.5, 0.75, 0.5, 0.75, 0.5154, 0.7783, 0.5154, 0.7783, 0.8558, 0.75, 0.5154, 0.75, 0.5, 0.7188, 0.5, 0.7188, 0.8558, 0.7217, 0.8558, 0.7217, 0.5154, 0.7188, 0.8558, 0.7188, 0.5, 0.6875, 0.5, 0.6875, 0.8558, 0.6875, 0.8558, 0.6875, 0.5, 0.6562, 0.5, 0.6562, 0.8558, 0.6562, 0.8558, 0.6562, 0.5, 0.625, 0.5, 0.625, 0.8558, 0.625, 0.5, 0.5938, 0.5, 0.5938, 0.8558, 0.625, 0.8558, 0.5938, 0.5, 0.5625, 0.5, 0.5625, 0.8558, 0.5938, 0.8558, 0.5625, 0.5, 0.5312, 0.5, 0.5312, 0.8558, 0.5625, 0.8558, 0.5312, 0.5, 0.5, 0.5, 0.5, 0.8558, 0.5297, 0.8558, 0.5304, 0.8558, 0.5312, 0.8558, 0.5, 0.5, 0.4688, 0.5, 0.4688, 0.8558, 0.5, 0.8558, 0.4688, 0.5, 0.4375, 0.5, 0.4375, 0.8558, 0.4688, 0.8558, 0.4375, 0.5, 0.4062, 0.5, 0.4062, 0.8558, 0.4375, 0.8558, 0.4062, 0.5, 0.375, 0.5, 0.375, 0.8558, 0.4062, 0.8558, 0.375, 0.5, 0.3438, 0.5, 0.3438, 0.8558, 0.375, 0.8558, 0.3438, 0.8558, 0.3438, 0.5, 0.3125, 0.5, 0.3125, 0.8558, 0.3125, 0.8558, 0.3125, 0.5, 0.2812, 0.5, 0.2812, 0.8558, 0.2812, 0.8558, 0.2812, 0.5, 0.25, 0.5, 0.25, 0.8558, 0.25, 0.8558, 0.25, 0.5, 0.2188, 0.5, 0.2188, 0.8558, 0.2188, 0.8558, 0.2188, 0.5, 0.1875, 0.5, 0.1875, 0.8558, 0.1875, 0.8558, 0.1875, 0.5, 0.1562, 0.5, 0.1562, 0.8558, 0.1562, 0.8558, 0.1562, 0.5, 0.125, 0.5, 0.125, 0.8558, 0.125, 0.5, 0.09375, 0.5, 0.09375, 0.8558, 0.125, 0.8558, 0.09375, 0.5, 0.0625, 0.5, 0.0625, 0.8558, 0.09375, 0.8558, 0.0625, 0.5, 0.03125, 0.5, 0.03125, 0.8558, 0.0625, 0.8558, 0.03125, 0.5, 0.0, 0.5, 0.0, 0.8558, 0.03125, 0.8558, 0.5504, 0.3833, 0.5283, 0.3418, 0.5146, 0.2968, 0.51, 0.25, 0.5146, 0.2032, 0.5283, 0.1582, 0.5504, 0.1167, 0.5803, 0.08029, 0.6167, 0.05045, 0.6582, 0.02827, 0.7032, 0.01461, 0.75, 0.01, 0.7968, 0.01461, 0.8418, 0.02827, 0.8833, 0.05045, 0.9197, 0.08029, 0.9496, 0.1167, 0.9717, 0.1582, 0.9854, 0.2032, 0.99, 0.25, 0.9854, 0.2968, 0.9717, 0.3418, 0.9496, 0.3833, 0.9197, 0.4197, 0.8833, 0.4496, 0.8418, 0.4717, 0.7968, 0.4854, 0.75, 0.49, 0.7032, 0.4854, 0.6582, 0.4717, 0.6167, 0.4496, 0.5803, 0.4197])
me_cube_003.use_remesh_fix_poles = True
me_cube_003.use_remesh_preserve_attributes = False
me_cube_003.update()

# ---- objects
ob_floor = bpy.data.objects.new('Floor', me_cube)
ob_cube = bpy.data.objects.new('Cube', me_cube_003)

# ---- transforms, parenting, visibility, modifiers, constraints
ob_floor.location = (0.0, 0.0, 0.0)
ob_floor.scale = (50.0, 50.0, 10.0)
ob_floor.lock_rotations_4d = False
ob_floor.empty_display_type = 'ARROWS'
ob_floor.display_type = 'WIRE'
ob_floor.lineart.crease_threshold = 0.0
ob_cube.location = (-0.4632, -1.729e-06, 2.849)
ob_cube.rotation_euler = (-0.0, 3.182, -0.0)

# ---- collection membership
col_collection.objects.link(ob_floor)
col_collection.objects.link(ob_cube)

# ---- scene / render settings (as saved in the file)
scene.frame_start = 1; scene.frame_end = 250; scene.frame_set(1)
scene.render.engine = 'BLENDER_EEVEE_NEXT'
scene.cycles.use_denoising = False
scene.cycles.samples = 128
scene.cycles.sampling_pattern = 'TABULATED_SOBOL'
scene.cycles.use_adaptive_sampling = False
scene.cycles.use_light_tree = False
scene.view_settings.view_transform = 'Filmic'
scene.unit_settings.scale_length = 0.001
bpy.context.view_layer.update()

# ---- added for rendering (the .blend has no active camera and no usable light): camera, sun
cam_auto = bpy.data.cameras.new('AutoCamera')
cam_auto.lens = 50.0
cam_auto.sensor_width = 36.0
cam_auto.clip_end = 2334.62
ob_auto_camera = bpy.data.objects.new('AutoCamera', cam_auto)
scene.collection.objects.link(ob_auto_camera)
ob_auto_camera.location = (133.027, -159.633, 99.385)
ob_auto_camera.rotation_euler = (1.09748, -7.21219e-08, 0.694738)
scene.camera = ob_auto_camera
light_auto_sun = bpy.data.lights.new('AutoSun', 'SUN')
light_auto_sun.energy = 3.0
light_auto_sun.angle = 0.0523599
ob_auto_sun = bpy.data.objects.new('AutoSun', light_auto_sun)
scene.collection.objects.link(ob_auto_sun)
ob_auto_sun.rotation_euler = (0.872665, 0.174533, 0.523599)
bpy.context.view_layer.update()
